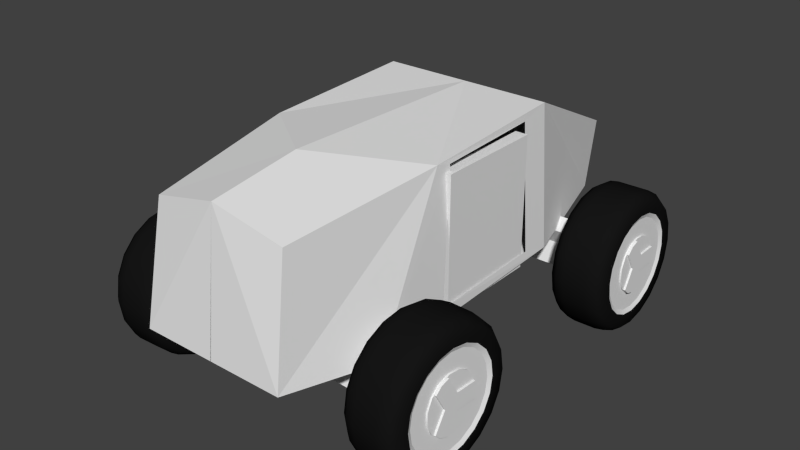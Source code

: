 # Source: 44.blend  (saved by Blender 2.73.0; exported with 4.5.12 LTS)
import bpy
from mathutils import Matrix  # noqa: F401  (used for matrix-valued properties, if any)

bpy.ops.wm.read_factory_settings(use_empty=True)
scene = bpy.context.scene
scene.name = 'Scene'

# ---- collections
col_collection_1 = bpy.data.collections.new('Collection 1'); scene.collection.children.link(col_collection_1)

# ---- images (referenced by path relative to the original .blend; pixels are not part of the script)
import os
ASSET_DIR = os.environ.get("B2B_ASSET_DIR", "")  # directory of the original .blend (textures are referenced by path, not embedded)
HERE = os.path.dirname(os.path.abspath(__file__))  # packed textures are extracted next to this script under _unpacked/

def load_image(name, relpath, width, height, colorspace="sRGB"):
    """Load a texture the original file referenced (path relative to the .blend, or extracted next to this script)."""
    p = next((c for c in (os.path.join(HERE, relpath), os.path.join(ASSET_DIR, relpath)) if relpath and os.path.exists(c)), "")
    if p:
        img = bpy.data.images.load(p, check_existing=True)
        img.name = name
    else:  # same state as the original file: an image datablock whose file is absent (Cycles renders it pink)
        img = bpy.data.images.new(name, width, height)
        img.source = "FILE"
        img.filepath = "//" + (relpath or name)
    img.colorspace_settings.name = colorspace
    return img
img_wheel_normal_001 = load_image('wheel_normal.001', 'wheel_normal.png', 1024, 1024, 'sRGB')
img_rubber_jpg_001 = load_image('rubber.jpg.001', 'rubber.jpg', 1024, 1024, 'sRGB')
img_wheel_normal_004 = load_image('wheel_normal.004', 'wheel_normal.png', 1024, 1024, 'sRGB')
img_rubber_jpg_004 = load_image('rubber.jpg.004', 'rubber.jpg', 1024, 1024, 'sRGB')

# ---- materials (node trees are filled in below, after node groups)
mat_pneu_001 = bpy.data.materials.new('pneu.001')
mat_pneu_001.alpha_threshold = 0.0
mat_pneu_001.use_transparent_shadow = False
mat_pneu_001.diffuse_color = (0.008076, 0.008076, 0.008076, 1.0)
mat_pneu_001.roughness = 0.5
mat_pneu_001.specular_intensity = 0.01
mat_jante_001 = bpy.data.materials.new('jante.001')
mat_jante_001.alpha_threshold = 0.0
mat_jante_001.use_transparent_shadow = False
mat_jante_001.roughness = 0.5
mat_pneu_002 = bpy.data.materials.new('pneu.002')
mat_pneu_002.alpha_threshold = 0.0
mat_pneu_002.use_transparent_shadow = False
mat_pneu_002.diffuse_color = (0.008076, 0.008076, 0.008076, 1.0)
mat_pneu_002.roughness = 0.5
mat_pneu_002.specular_intensity = 0.01
mat_jante_002 = bpy.data.materials.new('jante.002')
mat_jante_002.alpha_threshold = 0.0
mat_jante_002.use_transparent_shadow = False
mat_jante_002.roughness = 0.5

# ---- material node trees

# ---- world
world_world = bpy.data.worlds.new('World'); scene.world = world_world
world_world.color = (0.05088, 0.05088, 0.05088)
world_world.use_sun_shadow = False
world_world.sun_shadow_jitter_overblur = 0.0
world_world.cycles.sampling_method = 'MANUAL'
world_world.cycles.sample_map_resolution = 256

# ---- meshes
me_cube_001 = bpy.data.meshes.new('Cube.001')
me_cube_001.from_pydata([(-1.307, -1.0, -1.0), (-0.713, 1.0, -1.0), (0.05875, 1.0, -1.0), (0.05875, -1.0, -1.0), (-1.177, -1.0, 1.0), (-0.8148, 1.0, 0.05439), (0.05875, 1.0, 0.05439), (0.05263, -1.0, 1.0), (-1.323, -4.3, -1.108), (0.05875, -3.926, -1.0), (-1.193, -3.175, 0.8924), (0.0521, -4.138, 1.064), (-1.0, -5.602, -1.0), (0.05875, -5.602, -1.0), (-0.9112, -5.332, 0.6486), (0.05177, -5.4, 0.8908), (-1.3, -1.433, -0.8882), (-1.185, -1.433, 0.8786), (-1.314, -3.182, -0.93), (-1.2, -2.952, 0.8356), (-1.279, -3.035, -1.089), (-1.279, -1.503, -1.089), (-1.103, -1.503, -1.089), (-1.103, -3.035, -1.089), (-1.279, -3.035, 0.7545), (-1.279, -1.503, 0.7545), (-1.103, -1.503, 0.7545), (-1.103, -3.035, 0.7545)], [], [(4, 5, 1, 0), (5, 6, 2, 1), (26, 27, 23, 22), (0, 3, 9, 8), (0, 1, 2, 3), (7, 6, 5, 4), (8, 9, 13, 12), (7, 4, 10, 11), (25, 26, 22, 21), (15, 14, 12, 13), (11, 10, 14, 15), (24, 25, 21, 20), (10, 8, 12, 14), (16, 17, 4, 0), (19, 18, 8, 10), (18, 16, 0, 8), (17, 19, 10, 4), (27, 24, 20, 23), (20, 21, 22, 23), (27, 26, 25, 24)])
me_cube_001.use_remesh_preserve_volume = False
me_cube_001.use_remesh_preserve_attributes = False
me_cube_001.use_mirror_vertex_groups = False
me_cube_001.update()
me_cylinder_001 = bpy.data.meshes.new('Cylinder.001')
me_cylinder_001.from_pydata([(0.5824, 0.3744, 0.1197), (0.5263, 0.3744, 0.1197), (0.5824, 0.3744, -0.1197), (0.5263, 0.3744, -0.1197), (0.5824, -0.0835, -0.3841), (0.5263, -0.0835, -0.3841), (0.5824, -0.2909, -0.2643), (0.5263, -0.2909, -0.2643), (0.5534, 0.6812, -0.2213), (0.5534, 0.7162, 1.65e-07), (0.5534, 0.5794, -0.421), (0.5534, 0.421, -0.5794), (0.5534, 0.2213, -0.6812), (0.5534, -3.71e-08, -0.7162), (0.5534, -0.2213, -0.6812), (0.5534, -0.421, -0.5794), (0.5534, -0.5794, -0.421), (0.5534, -0.6812, -0.2213), (0.5534, -0.7162, 2.152e-07), (0.5534, -0.6812, 0.2213), (0.5534, -0.5794, 0.421), (0.5534, -0.421, 0.5794), (0.5534, -0.2213, 0.6812), (0.5534, 6.63e-07, 0.7162), (0.5534, 0.2213, 0.6812), (0.5534, 0.421, 0.5794), (0.5534, 0.5794, 0.421), (0.5534, 0.6812, 0.2213), (0.5534, 0.9031, 6.284e-08), (0.5534, 0.8589, -0.2791), (0.5534, 0.7306, -0.5308), (0.5534, 0.5308, -0.7306), (0.5534, 0.2791, -0.8589), (0.5534, -3.753e-08, -0.9031), (0.5534, -0.2791, -0.8589), (0.5534, -0.5308, -0.7306), (0.5534, -0.7306, -0.5308), (0.5534, -0.8589, -0.2791), (0.5534, -0.9031, 2.945e-07), (0.5534, -0.8589, 0.2791), (0.5534, -0.7306, 0.5308), (0.5534, -0.5308, 0.7306), (0.5534, -0.2791, 0.8589), (0.5534, 8.662e-07, 0.9031), (0.5534, 0.2791, 0.8589), (0.5534, 0.5308, 0.7306), (0.5534, 0.7306, 0.5308), (0.5534, 0.8589, 0.2791), (0.4041, 0.9795, 3.627e-08), (0.2278, 1.0, 3.951e-09), (0.2278, 0.9511, -0.309), (0.4041, 0.9316, -0.3027), (0.2278, 0.809, -0.5878), (0.4041, 0.7924, -0.5757), (0.2278, 0.5878, -0.809), (0.4041, 0.5757, -0.7924), (0.2278, 0.309, -0.9511), (0.4041, 0.3027, -0.9316), (0.2278, -3.775e-08, -1.0), (0.4041, -4.645e-08, -0.9795), (0.2278, -0.309, -0.9511), (0.4041, -0.3027, -0.9316), (0.2278, -0.5878, -0.809), (0.4041, -0.5757, -0.7924), (0.2278, -0.809, -0.5878), (0.4041, -0.7924, -0.5757), (0.2278, -0.9511, -0.309), (0.4041, -0.9316, -0.3027), (0.2278, -1.0, 3.298e-07), (0.4041, -0.9795, 3.25e-07), (0.2278, -0.9511, 0.309), (0.4041, -0.9316, 0.3027), (0.2278, -0.809, 0.5878), (0.4041, -0.7924, 0.5757), (0.2278, -0.5878, 0.809), (0.4041, -0.5757, 0.7924), (0.2278, -0.309, 0.9511), (0.4041, -0.3027, 0.9316), (0.2278, 9.716e-07, 1.0), (0.4041, 9.384e-07, 0.9795), (0.2278, 0.309, 0.9511), (0.4041, 0.3027, 0.9316), (0.2278, 0.5878, 0.809), (0.4041, 0.5757, 0.7924), (0.2278, 0.809, 0.5878), (0.4041, 0.7924, 0.5757), (0.2278, 0.9511, 0.309), (0.4041, 0.9316, 0.3027), (0.5124, 0.1205, -0.03915), (0.5124, 0.1267, 1.698e-08), (0.5124, 0.1025, -0.07447), (0.5124, 0.07447, -0.1025), (0.5124, 0.03915, -0.1205), (0.5124, 1.393e-07, -0.1267), (0.5124, -0.03915, -0.1205), (0.5124, -0.07447, -0.1025), (0.5124, -0.1025, -0.07447), (0.5124, -0.1205, -0.03915), (0.5124, -0.1267, 2.587e-08), (0.5124, -0.1205, 0.03915), (0.5124, -0.1025, 0.07447), (0.5124, -0.07447, 0.1025), (0.5124, -0.03915, 0.1205), (0.5124, 2.631e-07, 0.1267), (0.5124, 0.03915, 0.1205), (0.5124, 0.07447, 0.1025), (0.5124, 0.1025, 0.07447), (0.5124, 0.1205, 0.03915), (0.5534, 0.6812, -0.2213), (0.5534, 0.7162, 1.65e-07), (0.5534, 0.5794, -0.421), (0.5534, 0.421, -0.5794), (0.5534, 0.2213, -0.6812), (0.5534, -3.71e-08, -0.7162), (0.5534, -0.2213, -0.6812), (0.5534, -0.421, -0.5794), (0.5534, -0.5794, -0.421), (0.5534, -0.6812, -0.2213), (0.5534, -0.7162, 2.152e-07), (0.5534, -0.6812, 0.2213), (0.5534, -0.5794, 0.421), (0.5534, -0.421, 0.5794), (0.5534, -0.2213, 0.6812), (0.5534, 6.63e-07, 0.7162), (0.5534, 0.2213, 0.6812), (0.5534, 0.421, 0.5794), (0.5534, 0.5794, 0.421), (0.5534, 0.6812, 0.2213), (2.892, 0.3744, 0.1197), (0.5263, 0.3744, 0.1197), (2.892, 0.3744, -0.1197), (0.5263, 0.3744, -0.1197), (2.892, -0.0835, -0.3841), (0.5263, -0.0835, -0.3841), (2.892, -0.2909, -0.2643), (0.5263, -0.2909, -0.2643), (2.892, -0.1382, 2.981e-08), (0.5263, -0.1382, 8.935e-09), (2.892, 0.06912, 0.1197), (0.5263, 0.06912, 0.1197), (2.892, -0.2909, 0.2643), (0.5263, -0.2909, 0.2643), (2.892, -0.0835, 0.3841), (0.5263, -0.0835, 0.3841), (2.892, 0.06912, -0.1197), (0.5263, 0.06912, -0.1197), (0.5824, -0.2909, 0.2643), (0.5263, -0.2909, 0.2643), (0.5824, -0.0835, 0.3841), (0.5263, -0.0835, 0.3841), (-0.5824, 0.3744, 0.1197), (-0.5263, 0.3744, 0.1197), (-0.5824, 0.3744, -0.1197), (-0.5263, 0.3744, -0.1197), (-0.5824, 0.402, -5.305e-08), (-0.5263, 0.402, -6.429e-08), (-0.5824, -0.0835, -0.3841), (-0.5263, -0.0835, -0.3841), (-0.5824, -0.2909, -0.2643), (-0.5263, -0.2909, -0.2643), (-0.5824, -0.201, -0.3481), (-0.5263, -0.201, -0.3481), (-0.5263, -0.1382, 8.935e-09), (-0.5263, 0.06912, 0.1197), (-0.5263, -0.2909, 0.2643), (-0.5263, -0.0835, 0.3841), (-0.5263, -0.201, 0.3481), (0.0, 1.0, -1.281e-08), (0.0, 0.9511, -0.309), (0.0, 0.809, -0.5878), (0.0, 0.5878, -0.809), (0.0, 0.309, -0.9511), (0.0, -3.775e-08, -1.0), (0.0, -0.309, -0.9511), (0.0, -0.5878, -0.809), (0.0, -0.809, -0.5878), (0.0, -0.9511, -0.309), (0.0, -1.0, 3.13e-07), (0.0, -0.9511, 0.309), (0.0, -0.809, 0.5878), (0.0, -0.5878, 0.809), (0.0, -0.309, 0.9511), (0.0, 9.716e-07, 1.0), (0.0, 0.309, 0.9511), (0.0, 0.5878, 0.809), (0.0, 0.809, 0.5878), (0.0, 0.9511, 0.309), (-0.5534, 0.6812, -0.2213), (-0.5534, 0.7162, 1.65e-07), (-0.5534, 0.5794, -0.421), (-0.5534, 0.421, -0.5794), (-0.5534, 0.2213, -0.6812), (-0.5534, -3.71e-08, -0.7162), (-0.5534, -0.2213, -0.6812), (-0.5534, -0.421, -0.5794), (-0.5534, -0.5794, -0.421), (-0.5534, -0.6812, -0.2213), (-0.5534, -0.7162, 2.152e-07), (-0.5534, -0.6812, 0.2213), (-0.5534, -0.5794, 0.421), (-0.5534, -0.421, 0.5794), (-0.5534, -0.2213, 0.6812), (-0.5534, 6.63e-07, 0.7162), (-0.5534, 0.2213, 0.6812), (-0.5534, 0.421, 0.5794), (-0.5534, 0.5794, 0.421), (-0.5534, 0.6812, 0.2213), (-0.4947, 0.3699, -0.1647), (-0.4947, 0.2709, -0.3009), (-0.4947, 0.1251, -0.3851), (-0.4947, -0.04232, -0.4027), (-0.4947, -0.2024, -0.3506), (-0.4947, -0.3276, -0.238), (-0.4947, -0.396, -0.08418), (-0.4947, -0.396, 0.08418), (-0.4947, -0.3276, 0.238), (-0.4947, -0.2024, 0.3506), (-0.4947, -0.04232, 0.4027), (-0.4947, 0.1251, 0.3851), (-0.4947, 0.2709, 0.3009), (-0.4947, 0.3699, 0.1647), (-0.4947, 0.4049, -3.985e-08), (-0.5442, 0.3699, -0.1647), (-0.5442, 0.2709, -0.3009), (-0.5442, 0.1251, -0.3851), (-0.5442, -0.04232, -0.4027), (-0.5442, -0.2024, -0.3506), (-0.5442, -0.3276, -0.238), (-0.5442, -0.396, -0.08418), (-0.5442, -0.396, 0.08418), (-0.5442, -0.3276, 0.238), (-0.5442, -0.2024, 0.3506), (-0.5442, -0.04232, 0.4027), (-0.5442, 0.1251, 0.3851), (-0.5442, 0.2709, 0.3009), (-0.5442, 0.3699, 0.1647), (-0.5442, 0.4049, -3.985e-08), (-0.5534, 0.9031, 6.284e-08), (-0.5534, 0.8589, -0.2791), (-0.5534, 0.7306, -0.5308), (-0.5534, 0.5308, -0.7306), (-0.5534, 0.2791, -0.8589), (-0.5534, -3.753e-08, -0.9031), (-0.5534, -0.2791, -0.8589), (-0.5534, -0.5308, -0.7306), (-0.5534, -0.7306, -0.5308), (-0.5534, -0.8589, -0.2791), (-0.5534, -0.9031, 2.945e-07), (-0.5534, -0.8589, 0.2791), (-0.5534, -0.7306, 0.5308), (-0.5534, -0.5308, 0.7306), (-0.5534, -0.2791, 0.8589), (-0.5534, 8.662e-07, 0.9031), (-0.5534, 0.2791, 0.8589), (-0.5534, 0.5308, 0.7306), (-0.5534, 0.7306, 0.5308), (-0.5534, 0.8589, 0.2791), (-0.4041, 0.9795, 3.627e-08), (-0.2278, 1.0, 3.951e-09), (-0.2278, 0.9511, -0.309), (-0.4041, 0.9316, -0.3027), (-0.2278, 0.809, -0.5878), (-0.4041, 0.7924, -0.5757), (-0.2278, 0.5878, -0.809), (-0.4041, 0.5757, -0.7924), (-0.2278, 0.309, -0.9511), (-0.4041, 0.3027, -0.9316), (-0.2278, -3.775e-08, -1.0), (-0.4041, -4.645e-08, -0.9795), (-0.2278, -0.309, -0.9511), (-0.4041, -0.3027, -0.9316), (-0.2278, -0.5878, -0.809), (-0.4041, -0.5757, -0.7924), (-0.2278, -0.809, -0.5878), (-0.4041, -0.7924, -0.5757), (-0.2278, -0.9511, -0.309), (-0.4041, -0.9316, -0.3027), (-0.2278, -1.0, 3.298e-07), (-0.4041, -0.9795, 3.25e-07), (-0.2278, -0.9511, 0.309), (-0.4041, -0.9316, 0.3027), (-0.2278, -0.809, 0.5878), (-0.4041, -0.7924, 0.5757), (-0.2278, -0.5878, 0.809), (-0.4041, -0.5757, 0.7924), (-0.2278, -0.309, 0.9511), (-0.4041, -0.3027, 0.9316), (-0.2278, 9.716e-07, 1.0), (-0.4041, 9.384e-07, 0.9795), (-0.2278, 0.309, 0.9511), (-0.4041, 0.3027, 0.9316), (-0.2278, 0.5878, 0.809), (-0.4041, 0.5757, 0.7924), (-0.2278, 0.809, 0.5878), (-0.4041, 0.7924, 0.5757), (-0.2278, 0.9511, 0.309), (-0.4041, 0.9316, 0.3027), (-0.5124, 0.6231, -0.2025), (-0.5124, 0.6552, 1.537e-07), (-0.5124, 0.5301, -0.3851), (-0.5124, 0.3851, -0.5301), (-0.5124, 0.2025, -0.6231), (-0.5124, -1.845e-08, -0.6552), (-0.5124, -0.2025, -0.6231), (-0.5124, -0.3851, -0.5301), (-0.5124, -0.5301, -0.3851), (-0.5124, -0.6231, -0.2025), (-0.5124, -0.6552, 1.996e-07), (-0.5124, -0.6231, 0.2025), (-0.5124, -0.5301, 0.3851), (-0.5124, -0.3851, 0.5301), (-0.5124, -0.2025, 0.6231), (-0.5124, 6.22e-07, 0.6552), (-0.5124, 0.2025, 0.6231), (-0.5124, 0.3851, 0.5301), (-0.5124, 0.5301, 0.3851), (-0.5124, 0.6231, 0.2025), (-0.5442, 0.3699, -0.1647), (-0.5442, 0.2709, -0.3009), (-0.5442, 0.1251, -0.3851), (-0.5442, -0.04232, -0.4027), (-0.5442, -0.2024, -0.3506), (-0.5442, -0.3276, -0.238), (-0.5442, -0.396, -0.08418), (-0.5442, -0.396, 0.08418), (-0.5442, -0.3276, 0.238), (-0.5442, -0.2024, 0.3506), (-0.5442, -0.04232, 0.4027), (-0.5442, 0.1251, 0.3851), (-0.5442, 0.2709, 0.3009), (-0.5442, 0.3699, 0.1647), (-0.5442, 0.4049, -3.985e-08), (-0.5534, 0.6812, -0.2213), (-0.5534, 0.7162, 1.65e-07), (-0.5534, 0.5794, -0.421), (-0.5534, 0.421, -0.5794), (-0.5534, 0.2213, -0.6812), (-0.5534, -3.71e-08, -0.7162), (-0.5534, -0.2213, -0.6812), (-0.5534, -0.421, -0.5794), (-0.5534, -0.5794, -0.421), (-0.5534, -0.6812, -0.2213), (-0.5534, -0.7162, 2.152e-07), (-0.5534, -0.6812, 0.2213), (-0.5534, -0.5794, 0.421), (-0.5534, -0.421, 0.5794), (-0.5534, -0.2213, 0.6812), (-0.5534, 6.63e-07, 0.7162), (-0.5534, 0.2213, 0.6812), (-0.5534, 0.421, 0.5794), (-0.5534, 0.5794, 0.421), (-0.5534, 0.6812, 0.2213), (-0.5124, 0.6231, 0.2025), (-0.5124, 0.5301, 0.3851), (-0.5124, 0.3851, 0.5301), (-0.5124, 0.2025, 0.6231), (-0.5124, 6.22e-07, 0.6552), (-0.5124, -0.2025, 0.6231), (-0.5124, -0.3851, 0.5301), (-0.5124, -0.5301, 0.3851), (-0.5124, -0.6231, 0.2025), (-0.5124, -0.6552, 1.996e-07), (-0.5124, -0.6231, -0.2025), (-0.5124, -0.5301, -0.3851), (-0.5124, -0.3851, -0.5301), (-0.5124, -0.2025, -0.6231), (-0.5124, -1.845e-08, -0.6552), (-0.5124, 0.2025, -0.6231), (-0.5124, 0.3851, -0.5301), (-0.5124, 0.5301, -0.3851), (-0.5124, 0.6552, 1.537e-07), (-0.5124, 0.6231, -0.2025), (-0.5824, 0.3744, 0.1197), (-0.5263, 0.3744, 0.1197), (-0.5824, 0.3744, -0.1197), (-0.5263, 0.3744, -0.1197), (-0.5824, 0.402, -5.305e-08), (-0.5824, -0.0835, -0.3841), (-0.5263, -0.0835, -0.3841), (-0.5824, -0.2909, -0.2643), (-0.5263, -0.2909, -0.2643), (-0.5824, -0.201, -0.3481), (-0.5824, -0.1382, 2.981e-08), (-0.5263, -0.1382, 8.935e-09), (-0.5824, 0.06912, 0.1197), (-0.5263, 0.06912, 0.1197), (-0.5824, -0.2909, 0.2643), (-0.5263, -0.2909, 0.2643), (-0.5824, -0.0835, 0.3841), (-0.5263, -0.0835, 0.3841), (-0.5824, -0.201, 0.3481), (-0.5824, 0.06912, -0.1197), (-0.5263, 0.06912, -0.1197), (-0.5824, -0.2909, 0.2643), (-0.5263, -0.2909, 0.2643), (-0.5824, -0.0835, 0.3841), (-0.5263, -0.0835, 0.3841), (-0.5824, -0.201, 0.3481), (-0.5263, -0.201, 0.3481)], [(3, 1), (0, 1), (3, 2), (7, 5), (4, 5), (7, 6), (149, 147), (146, 147), (149, 148)], [(141, 140, 142, 143), (128, 130, 131, 129), (53, 51, 29, 30), (8, 10, 30, 29), (10, 11, 31, 30), (11, 12, 32, 31), (12, 13, 33, 32), (13, 14, 34, 33), (14, 15, 35, 34), (15, 16, 36, 35), (16, 17, 37, 36), (17, 18, 38, 37), (18, 19, 39, 38), (19, 20, 40, 39), (20, 21, 41, 40), (21, 22, 42, 41), (22, 23, 43, 42), (23, 24, 44, 43), (24, 25, 45, 44), (25, 26, 46, 45), (27, 9, 28, 47), (26, 27, 47, 46), (55, 53, 30, 31), (57, 55, 31, 32), (59, 57, 32, 33), (61, 59, 33, 34), (63, 61, 34, 35), (65, 63, 35, 36), (67, 65, 36, 37), (69, 67, 37, 38), (71, 69, 38, 39), (73, 71, 39, 40), (75, 73, 40, 41), (77, 75, 41, 42), (79, 77, 42, 43), (81, 79, 43, 44), (83, 81, 44, 45), (85, 83, 45, 46), (87, 85, 46, 47), (9, 8, 29, 28), (48, 87, 47, 28), (168, 50, 52, 169), (169, 52, 54, 170), (170, 54, 56, 171), (171, 56, 58, 172), (172, 58, 60, 173), (173, 60, 62, 174), (174, 62, 64, 175), (175, 64, 66, 176), (176, 66, 68, 177), (177, 68, 70, 178), (178, 70, 72, 179), (179, 72, 74, 180), (180, 74, 76, 181), (181, 76, 78, 182), (182, 78, 80, 183), (183, 80, 82, 184), (184, 82, 84, 185), (185, 84, 86, 186), (186, 86, 49, 167), (51, 48, 28, 29), (50, 49, 48, 51), (52, 50, 51, 53), (54, 52, 53, 55), (56, 54, 55, 57), (58, 56, 57, 59), (60, 58, 59, 61), (62, 60, 61, 63), (64, 62, 63, 65), (66, 64, 65, 67), (68, 66, 67, 69), (70, 68, 69, 71), (72, 70, 71, 73), (74, 72, 73, 75), (76, 74, 75, 77), (78, 76, 77, 79), (80, 78, 79, 81), (82, 80, 81, 83), (84, 82, 83, 85), (86, 84, 85, 87), (49, 86, 87, 48), (167, 49, 50, 168), (139, 143, 142, 138), (136, 140, 141, 137), (128, 138, 144, 130), (145, 131, 130, 144), (138, 128, 129, 139), (140, 136, 138, 142), (137, 135, 134, 136), (144, 132, 133, 145), (132, 144, 136, 134), (133, 132, 134, 135), (112, 111, 91, 92), (123, 122, 102, 103), (110, 108, 88, 90), (121, 120, 100, 101), (119, 118, 98, 99), (109, 127, 107, 89), (117, 116, 96, 97), (126, 125, 105, 106), (115, 114, 94, 95), (113, 112, 92, 93), (124, 123, 103, 104), (111, 110, 90, 91), (122, 121, 101, 102), (108, 109, 89, 88), (120, 119, 99, 100), (118, 117, 97, 98), (127, 126, 106, 107), (116, 115, 95, 96), (125, 124, 104, 105), (114, 113, 93, 94), (151, 155, 154, 150), (154, 155, 153, 152), (157, 161, 160, 156), (160, 161, 159, 158), (262, 239, 238, 260), (187, 238, 239, 189), (189, 239, 240, 190), (190, 240, 241, 191), (191, 241, 242, 192), (192, 242, 243, 193), (193, 243, 244, 194), (194, 244, 245, 195), (195, 245, 246, 196), (196, 246, 247, 197), (197, 247, 248, 198), (198, 248, 249, 199), (199, 249, 250, 200), (200, 250, 251, 201), (201, 251, 252, 202), (202, 252, 253, 203), (203, 253, 254, 204), (204, 254, 255, 205), (206, 256, 237, 188), (205, 255, 256, 206), (264, 240, 239, 262), (266, 241, 240, 264), (268, 242, 241, 266), (270, 243, 242, 268), (272, 244, 243, 270), (274, 245, 244, 272), (276, 246, 245, 274), (278, 247, 246, 276), (280, 248, 247, 278), (282, 249, 248, 280), (284, 250, 249, 282), (286, 251, 250, 284), (288, 252, 251, 286), (290, 253, 252, 288), (292, 254, 253, 290), (294, 255, 254, 292), (296, 256, 255, 294), (188, 237, 238, 187), (331, 317, 318, 319, 320, 321, 322, 323, 324, 325, 326, 327, 328, 329, 330), (221, 236, 235, 220), (220, 235, 234, 219), (219, 234, 233, 218), (218, 233, 232, 217), (217, 232, 231, 216), (216, 231, 230, 215), (215, 230, 229, 214), (214, 229, 228, 213), (213, 228, 227, 212), (212, 227, 226, 211), (211, 226, 225, 210), (210, 225, 224, 209), (209, 224, 223, 208), (208, 223, 222, 207), (207, 222, 236, 221), (162, 164, 166, 165, 163), (257, 237, 256, 296), (168, 169, 261, 259), (169, 170, 263, 261), (170, 171, 265, 263), (171, 172, 267, 265), (172, 173, 269, 267), (173, 174, 271, 269), (174, 175, 273, 271), (175, 176, 275, 273), (176, 177, 277, 275), (177, 178, 279, 277), (178, 179, 281, 279), (179, 180, 283, 281), (180, 181, 285, 283), (181, 182, 287, 285), (182, 183, 289, 287), (183, 184, 291, 289), (184, 185, 293, 291), (185, 186, 295, 293), (186, 167, 258, 295), (260, 238, 237, 257), (259, 260, 257, 258), (261, 262, 260, 259), (263, 264, 262, 261), (265, 266, 264, 263), (267, 268, 266, 265), (269, 270, 268, 267), (271, 272, 270, 269), (273, 274, 272, 271), (275, 276, 274, 273), (277, 278, 276, 275), (279, 280, 278, 277), (281, 282, 280, 279), (283, 284, 282, 281), (285, 286, 284, 283), (287, 288, 286, 285), (289, 290, 288, 287), (291, 292, 290, 289), (293, 294, 292, 291), (295, 296, 294, 293), (258, 257, 296, 295), (167, 168, 259, 258), (371, 369, 368, 367, 366, 365, 364, 363, 362, 361, 360, 359, 358, 357, 356, 355, 354, 353, 352, 370), (385, 384, 388, 389), (382, 383, 387, 386), (384, 382, 386, 390, 388), (392, 391, 374, 375), (384, 385, 373, 372), (391, 384, 372, 376, 374), (383, 382, 379, 380), (391, 392, 378, 377), (382, 391, 377, 381, 379), (382, 384, 391), (394, 398, 397, 393), (397, 398, 396, 395), (336, 301, 300, 335), (347, 312, 311, 346), (334, 299, 297, 332), (345, 310, 309, 344), (343, 308, 307, 342), (333, 298, 316, 351), (341, 306, 305, 340), (350, 315, 314, 349), (339, 304, 303, 338), (337, 302, 301, 336), (348, 313, 312, 347), (335, 300, 299, 334), (346, 311, 310, 345), (332, 297, 298, 333), (344, 309, 308, 343), (342, 307, 306, 341), (351, 316, 315, 350), (340, 305, 304, 339), (349, 314, 313, 348), (338, 303, 302, 337)])
me_cylinder_001.polygons.foreach_set('use_smooth', [0, 0, 1, 1, 1, 1, 1, 1, 1, 1, 1, 1, 1, 1, 1, 1, 1, 1, 1, 1, 1, 1, 1, 1, 1, 1, 1, 1, 1, 1, 1, 1, 1, 1, 1, 1, 1, 1, 1, 1, 1, 1, 1, 1, 1, 1, 1, 1, 1, 1, 1, 1, 1, 1, 1, 1, 1, 1, 1, 1, 1, 1, 1, 1, 1, 1, 1, 1, 1, 1, 1, 1, 1, 1, 1, 1, 1, 1, 1, 1, 1, 1, 0, 0, 0, 0, 0, 0, 0, 0, 0, 0, 1, 1, 1, 1, 1, 1, 1, 1, 1, 1, 1, 1, 1, 1, 1, 1, 1, 1, 1, 1, 1, 1, 1, 1, 1, 1, 1, 1, 1, 1, 1, 1, 1, 1, 1, 1, 1, 1, 1, 1, 1, 1, 1, 1, 1, 1, 1, 1, 1, 1, 1, 1, 1, 1, 1, 1, 1, 1, 1, 1, 1, 1, 0, 1, 1, 1, 1, 1, 1, 1, 1, 1, 1, 1, 1, 1, 1, 1, 1, 1, 1, 1, 1, 1, 1, 1, 1, 1, 1, 1, 1, 1, 1, 1, 1, 1, 1, 1, 1, 1, 1, 1, 1, 1, 1, 1, 1, 1, 1, 1, 1, 1, 1, 1, 1, 1, 1, 1, 1, 1, 1, 0, 0, 0, 0, 0, 0, 0, 0, 0, 0, 0, 1, 1, 1, 1, 1, 1, 1, 1, 1, 1, 1, 1, 1, 1, 1, 1, 1, 1, 1, 1, 1, 1])
me_cylinder_001.polygons.foreach_set('material_index', [1, 1, 0, 0, 0, 0, 0, 0, 0, 0, 0, 0, 0, 0, 0, 0, 0, 0, 0, 0, 0, 0, 0, 0, 0, 0, 0, 0, 0, 0, 0, 0, 0, 0, 0, 0, 0, 0, 0, 0, 0, 0, 0, 0, 0, 0, 0, 0, 0, 0, 0, 0, 0, 0, 0, 0, 0, 0, 0, 0, 0, 0, 0, 0, 0, 0, 0, 0, 0, 0, 0, 0, 0, 0, 0, 0, 0, 0, 0, 0, 0, 0, 1, 1, 1, 1, 1, 1, 1, 1, 1, 1, 1, 1, 1, 1, 1, 1, 1, 1, 1, 1, 1, 1, 1, 1, 1, 1, 1, 1, 1, 1, 1, 1, 1, 1, 0, 0, 0, 0, 0, 0, 0, 0, 0, 0, 0, 0, 0, 0, 0, 0, 0, 0, 0, 0, 0, 0, 0, 0, 0, 0, 0, 0, 0, 0, 0, 0, 0, 0, 0, 0, 0, 0, 1, 1, 1, 1, 1, 1, 1, 1, 1, 1, 1, 1, 1, 1, 1, 1, 0, 0, 0, 0, 0, 0, 0, 0, 0, 0, 0, 0, 0, 0, 0, 0, 0, 0, 0, 0, 0, 0, 0, 0, 0, 0, 0, 0, 0, 0, 0, 0, 0, 0, 0, 0, 0, 0, 0, 0, 0, 0, 0, 1, 1, 1, 1, 1, 1, 1, 1, 1, 1, 1, 1, 1, 1, 1, 1, 1, 1, 1, 1, 1, 1, 1, 1, 1, 1, 1, 1, 1, 1, 1, 1, 1])
_uv = me_cylinder_001.uv_layers.new(name='UVMap')
_uv.uv.foreach_set('vector', [0.9648, 0.0332, 0.0, 0.0, 0.875, 0.0332, 0.0, 0.0, 0.0, 0.0, 0.875, 0.0332, 0.0, 0.0, 0.9648, 0.0332, 0.8906, 0.5625, 0.8516, 0.6807, 0.8115, 0.6611, 0.8457, 0.5566, 0.7471, 0.6279, 0.7734, 0.5449, 0.8457, 0.5566, 0.8115, 0.6611, 0.7734, 0.5449, 0.7744, 0.458, 0.8457, 0.4463, 0.8457, 0.5566, 0.7744, 0.458, 0.7471, 0.375, 0.8125, 0.3418, 0.8457, 0.4463, 0.7471, 0.375, 0.6963, 0.3037, 0.748, 0.2529, 0.8125, 0.3418, 0.6963, 0.3037, 0.626, 0.2529, 0.6592, 0.1875, 0.748, 0.2529, 0.626, 0.2529, 0.543, 0.2256, 0.5547, 0.1533, 0.6592, 0.1875, 0.543, 0.2256, 0.4561, 0.2256, 0.4443, 0.1533, 0.5547, 0.1533, 0.4561, 0.2256, 0.373, 0.252, 0.3398, 0.1875, 0.4443, 0.1533, 0.373, 0.252, 0.3018, 0.3027, 0.251, 0.252, 0.3398, 0.1875, 0.3018, 0.3027, 0.251, 0.373, 0.1855, 0.3408, 0.251, 0.252, 0.251, 0.373, 0.2236, 0.4561, 0.1514, 0.4453, 0.1855, 0.3408, 0.2236, 0.4561, 0.2236, 0.5439, 0.1514, 0.5547, 0.1514, 0.4453, 0.2236, 0.5439, 0.25, 0.626, 0.1855, 0.6592, 0.1514, 0.5547, 0.25, 0.626, 0.3008, 0.6973, 0.25, 0.749, 0.1855, 0.6592, 0.3008, 0.6973, 0.3711, 0.749, 0.3389, 0.8135, 0.25, 0.749, 0.3711, 0.749, 0.4541, 0.7754, 0.4434, 0.8477, 0.3389, 0.8135, 0.4541, 0.7754, 0.542, 0.7764, 0.5527, 0.8477, 0.4434, 0.8477, 0.625, 0.749, 0.6953, 0.6982, 0.7471, 0.75, 0.6572, 0.8145, 0.542, 0.7764, 0.625, 0.749, 0.6572, 0.8145, 0.5527, 0.8477, 0.8906, 0.4385, 0.8906, 0.5625, 0.8457, 0.5566, 0.8457, 0.4463, 0.8516, 0.3213, 0.8906, 0.4385, 0.8457, 0.4463, 0.8125, 0.3418, 0.7793, 0.2207, 0.8516, 0.3213, 0.8125, 0.3418, 0.748, 0.2529, 0.6787, 0.1475, 0.7793, 0.2207, 0.748, 0.2529, 0.6592, 0.1875, 0.5605, 0.1094, 0.6787, 0.1475, 0.6592, 0.1875, 0.5547, 0.1533, 0.4365, 0.1094, 0.5605, 0.1094, 0.5547, 0.1533, 0.4443, 0.1533, 0.3193, 0.1475, 0.4365, 0.1094, 0.4443, 0.1533, 0.3398, 0.1875, 0.2188, 0.2197, 0.3193, 0.1475, 0.3398, 0.1875, 0.251, 0.252, 0.1455, 0.3203, 0.2188, 0.2197, 0.251, 0.252, 0.1855, 0.3408, 0.1074, 0.4385, 0.1455, 0.3203, 0.1855, 0.3408, 0.1514, 0.4453, 0.1074, 0.5625, 0.1074, 0.4385, 0.1514, 0.4453, 0.1514, 0.5547, 0.1455, 0.6807, 0.1074, 0.5625, 0.1514, 0.5547, 0.1855, 0.6592, 0.2178, 0.7812, 0.1455, 0.6807, 0.1855, 0.6592, 0.25, 0.749, 0.3184, 0.8535, 0.2178, 0.7812, 0.25, 0.749, 0.3389, 0.8135, 0.4365, 0.8926, 0.3184, 0.8535, 0.3389, 0.8135, 0.4434, 0.8477, 0.5605, 0.8926, 0.4365, 0.8926, 0.4434, 0.8477, 0.5527, 0.8477, 0.6787, 0.8535, 0.5605, 0.8926, 0.5527, 0.8477, 0.6572, 0.8145, 0.6953, 0.6982, 0.7471, 0.6279, 0.8115, 0.6611, 0.7471, 0.75, 0.7793, 0.7812, 0.6787, 0.8535, 0.6572, 0.8145, 0.7471, 0.75, 0.9414, 0.7266, 0.8896, 0.6992, 0.9316, 0.5693, 0.9902, 0.5781, 0.9902, 0.5781, 0.9316, 0.5693, 0.9316, 0.4316, 0.9902, 0.4229, 0.9902, 0.4229, 0.9316, 0.4316, 0.8896, 0.3018, 0.9414, 0.2744, 0.9414, 0.2744, 0.8896, 0.3018, 0.8086, 0.1904, 0.8506, 0.1494, 0.8506, 0.1494, 0.8086, 0.1904, 0.6973, 0.1094, 0.7246, 0.05762, 0.7246, 0.05762, 0.6973, 0.1094, 0.5674, 0.06738, 0.5762, 0.009766, 0.5762, 0.009766, 0.5674, 0.06738, 0.4297, 0.06738, 0.4209, 0.009766, 0.4209, 0.009766, 0.4297, 0.06738, 0.2998, 0.1094, 0.2725, 0.05762, 0.2725, 0.05762, 0.2998, 0.1094, 0.1885, 0.1904, 0.1475, 0.1494, 0.1475, 0.1494, 0.1885, 0.1904, 0.1074, 0.3018, 0.05566, 0.2744, 0.05566, 0.2744, 0.1074, 0.3018, 0.06543, 0.4316, 0.007812, 0.4229, 0.007812, 0.4229, 0.06543, 0.4316, 0.06543, 0.5693, 0.007812, 0.5781, 0.007812, 0.5781, 0.06543, 0.5693, 0.1074, 0.7002, 0.05566, 0.7266, 0.05566, 0.7266, 0.1074, 0.7002, 0.1885, 0.8105, 0.1475, 0.8525, 0.1475, 0.8525, 0.1885, 0.8105, 0.2998, 0.8916, 0.2725, 0.9434, 0.2725, 0.9434, 0.2998, 0.8916, 0.4297, 0.9336, 0.4209, 0.9922, 0.4209, 0.9922, 0.4297, 0.9336, 0.5674, 0.9336, 0.5762, 0.9922, 0.5762, 0.9922, 0.5674, 0.9336, 0.6982, 0.8916, 0.7246, 0.9434, 0.7246, 0.9434, 0.6982, 0.8916, 0.8086, 0.8105, 0.8506, 0.8525, 0.8516, 0.6807, 0.7793, 0.7812, 0.7471, 0.75, 0.8115, 0.6611, 0.8896, 0.6992, 0.8086, 0.8105, 0.7793, 0.7812, 0.8516, 0.6807, 0.9316, 0.5693, 0.8896, 0.6992, 0.8516, 0.6807, 0.8906, 0.5625, 0.9316, 0.4316, 0.9316, 0.5693, 0.8906, 0.5625, 0.8906, 0.4385, 0.8896, 0.3018, 0.9316, 0.4316, 0.8906, 0.4385, 0.8516, 0.3213, 0.8086, 0.1904, 0.8896, 0.3018, 0.8516, 0.3213, 0.7793, 0.2207, 0.6973, 0.1094, 0.8086, 0.1904, 0.7793, 0.2207, 0.6787, 0.1475, 0.5674, 0.06738, 0.6973, 0.1094, 0.6787, 0.1475, 0.5605, 0.1094, 0.4297, 0.06738, 0.5674, 0.06738, 0.5605, 0.1094, 0.4365, 0.1094, 0.2998, 0.1094, 0.4297, 0.06738, 0.4365, 0.1094, 0.3193, 0.1475, 0.1885, 0.1904, 0.2998, 0.1094, 0.3193, 0.1475, 0.2188, 0.2197, 0.1074, 0.3018, 0.1885, 0.1904, 0.2188, 0.2197, 0.1455, 0.3203, 0.06543, 0.4316, 0.1074, 0.3018, 0.1455, 0.3203, 0.1074, 0.4385, 0.06543, 0.5693, 0.06543, 0.4316, 0.1074, 0.4385, 0.1074, 0.5625, 0.1074, 0.7002, 0.06543, 0.5693, 0.1074, 0.5625, 0.1455, 0.6807, 0.1885, 0.8105, 0.1074, 0.7002, 0.1455, 0.6807, 0.2178, 0.7812, 0.2998, 0.8916, 0.1885, 0.8105, 0.2178, 0.7812, 0.3184, 0.8535, 0.4297, 0.9336, 0.2998, 0.8916, 0.3184, 0.8535, 0.4365, 0.8926, 0.5674, 0.9336, 0.4297, 0.9336, 0.4365, 0.8926, 0.5605, 0.8926, 0.6982, 0.8916, 0.5674, 0.9336, 0.5605, 0.8926, 0.6787, 0.8535, 0.8086, 0.8105, 0.6982, 0.8916, 0.6787, 0.8535, 0.7793, 0.7812, 0.8506, 0.8525, 0.8086, 0.8105, 0.8896, 0.6992, 0.9414, 0.7266, 0.875, 0.126, 0.875, 0.0332, 0.8926, 0.0332, 0.8926, 0.126, 0.9648, 0.126, 0.9648, 0.0332, 0.9824, 0.0332, 0.9824, 0.126, 0.9648, 0.126, 0.0, 0.0, 0.8926, 0.0332, 0.0, 0.0, 0.875, 0.126, 0.875, 0.0332, 0.8926, 0.0332, 0.8926, 0.126, 0.9648, 0.126, 0.9648, 0.0332, 0.9824, 0.0332, 0.9824, 0.126, 0.9648, 0.126, 0.0, 0.0, 0.8926, 0.0332, 0.0, 0.0, 0.875, 0.126, 0.875, 0.0332, 0.8926, 0.0332, 0.8926, 0.126, 0.9648, 0.126, 0.9648, 0.0332, 0.9824, 0.0332, 0.9824, 0.126, 0.9648, 0.126, 0.0, 0.0, 0.8926, 0.0332, 0.0, 0.0, 0.9648, 0.0332, 0.0, 0.0, 0.875, 0.0332, 0.0, 0.0, 0.5381, 0.251, 0.6172, 0.2744, 0.6113, 0.2881, 0.5361, 0.2666, 0.541, 0.7598, 0.457, 0.7598, 0.46, 0.7451, 0.5381, 0.7451, 0.6855, 0.3193, 0.7354, 0.3838, 0.7217, 0.3906, 0.6748, 0.3311, 0.3779, 0.7344, 0.3105, 0.6855, 0.3213, 0.6748, 0.3848, 0.7207, 0.2607, 0.6182, 0.2354, 0.54, 0.25, 0.5371, 0.2744, 0.6113, 0.7617, 0.46, 0.7617, 0.541, 0.7471, 0.5391, 0.7471, 0.4629, 0.2354, 0.458, 0.2617, 0.3799, 0.2754, 0.3867, 0.251, 0.46, 0.7363, 0.6191, 0.6875, 0.6855, 0.6768, 0.6748, 0.7227, 0.6123, 0.3105, 0.3145, 0.3779, 0.2686, 0.3848, 0.2822, 0.3213, 0.3252, 0.457, 0.2471, 0.5381, 0.251, 0.5361, 0.2666, 0.458, 0.2617, 0.6201, 0.7344, 0.541, 0.7598, 0.5381, 0.7451, 0.6133, 0.7207, 0.6172, 0.2744, 0.6855, 0.3193, 0.6748, 0.3311, 0.6113, 0.2881, 0.457, 0.7598, 0.3779, 0.7344, 0.3848, 0.7207, 0.46, 0.7451, 0.7354, 0.3838, 0.7617, 0.46, 0.7471, 0.4629, 0.7217, 0.3906, 0.3105, 0.6855, 0.2607, 0.6182, 0.2744, 0.6113, 0.3213, 0.6748, 0.2354, 0.54, 0.2354, 0.458, 0.251, 0.46, 0.25, 0.5371, 0.7617, 0.541, 0.7363, 0.6191, 0.7227, 0.6123, 0.7471, 0.5391, 0.2617, 0.3799, 0.3105, 0.3145, 0.3213, 0.3252, 0.2754, 0.3867, 0.6875, 0.6855, 0.6201, 0.7344, 0.6133, 0.7207, 0.6768, 0.6748, 0.3779, 0.2686, 0.457, 0.2471, 0.458, 0.2617, 0.3848, 0.2822, 0.1169, 0.1258, 0.08569, 0.1258, 0.08569, 0.1117, 0.1169, 0.1117, 0.08569, 0.1117, 0.08569, 0.1258, 0.05395, 0.1258, 0.05395, 0.1117, 0.1169, 0.1258, 0.08569, 0.1258, 0.08569, 0.1117, 0.1169, 0.1117, 0.08569, 0.1117, 0.08569, 0.1258, 0.05395, 0.1258, 0.05395, 0.1117, 0.8906, 0.5625, 0.8457, 0.5566, 0.8115, 0.6611, 0.8516, 0.6807, 0.7471, 0.6279, 0.8115, 0.6611, 0.8457, 0.5566, 0.7734, 0.5449, 0.7734, 0.5449, 0.8457, 0.5566, 0.8457, 0.4463, 0.7744, 0.458, 0.7744, 0.458, 0.8457, 0.4463, 0.8125, 0.3418, 0.7471, 0.375, 0.7471, 0.375, 0.8125, 0.3418, 0.748, 0.2529, 0.6963, 0.3037, 0.6963, 0.3037, 0.748, 0.2529, 0.6592, 0.1875, 0.626, 0.2529, 0.626, 0.2529, 0.6592, 0.1875, 0.5547, 0.1533, 0.543, 0.2256, 0.543, 0.2256, 0.5547, 0.1533, 0.4443, 0.1533, 0.4561, 0.2256, 0.4561, 0.2256, 0.4443, 0.1533, 0.3398, 0.1875, 0.373, 0.252, 0.373, 0.252, 0.3398, 0.1875, 0.251, 0.252, 0.3018, 0.3027, 0.3018, 0.3027, 0.251, 0.252, 0.1855, 0.3408, 0.251, 0.373, 0.251, 0.373, 0.1855, 0.3408, 0.1514, 0.4453, 0.2236, 0.4561, 0.2236, 0.4561, 0.1514, 0.4453, 0.1514, 0.5547, 0.2236, 0.5439, 0.2236, 0.5439, 0.1514, 0.5547, 0.1855, 0.6592, 0.25, 0.626, 0.25, 0.626, 0.1855, 0.6592, 0.25, 0.749, 0.3008, 0.6973, 0.3008, 0.6973, 0.25, 0.749, 0.3389, 0.8135, 0.3711, 0.749, 0.3711, 0.749, 0.3389, 0.8135, 0.4434, 0.8477, 0.4541, 0.7754, 0.4541, 0.7754, 0.4434, 0.8477, 0.5527, 0.8477, 0.542, 0.7764, 0.625, 0.749, 0.6572, 0.8145, 0.7471, 0.75, 0.6953, 0.6982, 0.542, 0.7764, 0.5527, 0.8477, 0.6572, 0.8145, 0.625, 0.749, 0.8906, 0.4385, 0.8457, 0.4463, 0.8457, 0.5566, 0.8906, 0.5625, 0.8516, 0.3213, 0.8125, 0.3418, 0.8457, 0.4463, 0.8906, 0.4385, 0.7793, 0.2207, 0.748, 0.2529, 0.8125, 0.3418, 0.8516, 0.3213, 0.6787, 0.1475, 0.6592, 0.1875, 0.748, 0.2529, 0.7793, 0.2207, 0.5605, 0.1094, 0.5547, 0.1533, 0.6592, 0.1875, 0.6787, 0.1475, 0.4365, 0.1094, 0.4443, 0.1533, 0.5547, 0.1533, 0.5605, 0.1094, 0.3193, 0.1475, 0.3398, 0.1875, 0.4443, 0.1533, 0.4365, 0.1094, 0.2188, 0.2197, 0.251, 0.252, 0.3398, 0.1875, 0.3193, 0.1475, 0.1455, 0.3203, 0.1855, 0.3408, 0.251, 0.252, 0.2188, 0.2197, 0.1074, 0.4385, 0.1514, 0.4453, 0.1855, 0.3408, 0.1455, 0.3203, 0.1074, 0.5625, 0.1514, 0.5547, 0.1514, 0.4453, 0.1074, 0.4385, 0.1455, 0.6807, 0.1855, 0.6592, 0.1514, 0.5547, 0.1074, 0.5625, 0.2178, 0.7812, 0.25, 0.749, 0.1855, 0.6592, 0.1455, 0.6807, 0.3184, 0.8535, 0.3389, 0.8135, 0.25, 0.749, 0.2178, 0.7812, 0.4365, 0.8926, 0.4434, 0.8477, 0.3389, 0.8135, 0.3184, 0.8535, 0.5605, 0.8926, 0.5527, 0.8477, 0.4434, 0.8477, 0.4365, 0.8926, 0.6787, 0.8535, 0.6572, 0.8145, 0.5527, 0.8477, 0.5605, 0.8926, 0.6953, 0.6982, 0.7471, 0.75, 0.8115, 0.6611, 0.7471, 0.6279, 0.1602, 0.9385, 0.1631, 0.9062, 0.1533, 0.876, 0.1318, 0.8516, 0.1025, 0.8389, 0.07031, 0.8389, 0.04004, 0.8516, 0.01855, 0.876, 0.008789, 0.9062, 0.01172, 0.9385, 0.02832, 0.9668, 0.05469, 0.9854, 0.08594, 0.9922, 0.1172, 0.9854, 0.1436, 0.9668, 0.01855, 0.06738, 0.008789, 0.06445, 0.005859, 0.09863, 0.01562, 0.09766, 0.01562, 0.09766, 0.005859, 0.09863, 0.01562, 0.1318, 0.02441, 0.127, 0.02441, 0.127, 0.01562, 0.1318, 0.03711, 0.1572, 0.04297, 0.1494, 0.04297, 0.1494, 0.03711, 0.1572, 0.06738, 0.1719, 0.06934, 0.1621, 0.06934, 0.1621, 0.06738, 0.1719, 0.1016, 0.1719, 0.09863, 0.1621, 0.09863, 0.1621, 0.1016, 0.1719, 0.1318, 0.1572, 0.126, 0.1494, 0.126, 0.1494, 0.1318, 0.1572, 0.1543, 0.1318, 0.1455, 0.127, 0.1455, 0.127, 0.1543, 0.1318, 0.165, 0.09863, 0.1553, 0.09863, 0.1553, 0.09863, 0.165, 0.09863, 0.1611, 0.06445, 0.1514, 0.06738, 0.1514, 0.06738, 0.1611, 0.06445, 0.1445, 0.03418, 0.1367, 0.04102, 0.1367, 0.04102, 0.1445, 0.03418, 0.1172, 0.01367, 0.1133, 0.02246, 0.1133, 0.02246, 0.1172, 0.01367, 0.08398, 0.006836, 0.08496, 0.0166, 0.08496, 0.0166, 0.08398, 0.006836, 0.05176, 0.01367, 0.05566, 0.02246, 0.05566, 0.02246, 0.05176, 0.01367, 0.02539, 0.03418, 0.03223, 0.04004, 0.03223, 0.04004, 0.02539, 0.03418, 0.008789, 0.06445, 0.01855, 0.06738, 0.8711, 0.8633, 0.8711, 0.9424, 0.9014, 0.9492, 0.9326, 0.9424, 0.9326, 0.8633, 0.7793, 0.7812, 0.7471, 0.75, 0.6572, 0.8145, 0.6787, 0.8535, 0.9414, 0.7266, 0.9902, 0.5781, 0.9316, 0.5693, 0.8896, 0.6992, 0.9902, 0.5781, 0.9902, 0.4229, 0.9316, 0.4316, 0.9316, 0.5693, 0.9902, 0.4229, 0.9414, 0.2744, 0.8896, 0.3018, 0.9316, 0.4316, 0.9414, 0.2744, 0.8506, 0.1494, 0.8086, 0.1904, 0.8896, 0.3018, 0.8506, 0.1494, 0.7246, 0.05762, 0.6973, 0.1094, 0.8086, 0.1904, 0.7246, 0.05762, 0.5762, 0.009766, 0.5674, 0.06738, 0.6973, 0.1094, 0.5762, 0.009766, 0.4209, 0.009766, 0.4297, 0.06738, 0.5674, 0.06738, 0.4209, 0.009766, 0.2725, 0.05762, 0.2998, 0.1094, 0.4297, 0.06738, 0.2725, 0.05762, 0.1475, 0.1494, 0.1885, 0.1904, 0.2998, 0.1094, 0.1475, 0.1494, 0.05566, 0.2744, 0.1074, 0.3018, 0.1885, 0.1904, 0.05566, 0.2744, 0.007812, 0.4229, 0.06543, 0.4316, 0.1074, 0.3018, 0.007812, 0.4229, 0.007812, 0.5781, 0.06543, 0.5693, 0.06543, 0.4316, 0.007812, 0.5781, 0.05566, 0.7266, 0.1074, 0.7002, 0.06543, 0.5693, 0.05566, 0.7266, 0.1475, 0.8525, 0.1885, 0.8105, 0.1074, 0.7002, 0.1475, 0.8525, 0.2725, 0.9434, 0.2998, 0.8916, 0.1885, 0.8105, 0.2725, 0.9434, 0.4209, 0.9922, 0.4297, 0.9336, 0.2998, 0.8916, 0.4209, 0.9922, 0.5762, 0.9922, 0.5674, 0.9336, 0.4297, 0.9336, 0.5762, 0.9922, 0.7246, 0.9434, 0.6982, 0.8916, 0.5674, 0.9336, 0.7246, 0.9434, 0.8506, 0.8525, 0.8086, 0.8105, 0.6982, 0.8916, 0.8516, 0.6807, 0.8115, 0.6611, 0.7471, 0.75, 0.7793, 0.7812, 0.8896, 0.6992, 0.8516, 0.6807, 0.7793, 0.7812, 0.8086, 0.8105, 0.9316, 0.5693, 0.8906, 0.5625, 0.8516, 0.6807, 0.8896, 0.6992, 0.9316, 0.4316, 0.8906, 0.4385, 0.8906, 0.5625, 0.9316, 0.5693, 0.8896, 0.3018, 0.8516, 0.3213, 0.8906, 0.4385, 0.9316, 0.4316, 0.8086, 0.1904, 0.7793, 0.2207, 0.8516, 0.3213, 0.8896, 0.3018, 0.6973, 0.1094, 0.6787, 0.1475, 0.7793, 0.2207, 0.8086, 0.1904, 0.5674, 0.06738, 0.5605, 0.1094, 0.6787, 0.1475, 0.6973, 0.1094, 0.4297, 0.06738, 0.4365, 0.1094, 0.5605, 0.1094, 0.5674, 0.06738, 0.2998, 0.1094, 0.3193, 0.1475, 0.4365, 0.1094, 0.4297, 0.06738, 0.1885, 0.1904, 0.2188, 0.2197, 0.3193, 0.1475, 0.2998, 0.1094, 0.1074, 0.3018, 0.1455, 0.3203, 0.2188, 0.2197, 0.1885, 0.1904, 0.06543, 0.4316, 0.1074, 0.4385, 0.1455, 0.3203, 0.1074, 0.3018, 0.06543, 0.5693, 0.1074, 0.5625, 0.1074, 0.4385, 0.06543, 0.4316, 0.1074, 0.7002, 0.1455, 0.6807, 0.1074, 0.5625, 0.06543, 0.5693, 0.1885, 0.8105, 0.2178, 0.7812, 0.1455, 0.6807, 0.1074, 0.7002, 0.2998, 0.8916, 0.3184, 0.8535, 0.2178, 0.7812, 0.1885, 0.8105, 0.4297, 0.9336, 0.4365, 0.8926, 0.3184, 0.8535, 0.2998, 0.8916, 0.5674, 0.9336, 0.5605, 0.8926, 0.4365, 0.8926, 0.4297, 0.9336, 0.6982, 0.8916, 0.6787, 0.8535, 0.5605, 0.8926, 0.5674, 0.9336, 0.8086, 0.8105, 0.7793, 0.7812, 0.6787, 0.8535, 0.6982, 0.8916, 0.8506, 0.8525, 0.9414, 0.7266, 0.8896, 0.6992, 0.8086, 0.8105, 0.5361, 0.3457, 0.4805, 0.3271, 0.4229, 0.3271, 0.3682, 0.3457, 0.3213, 0.3799, 0.2871, 0.4258, 0.2695, 0.4814, 0.2695, 0.5391, 0.2871, 0.5938, 0.3213, 0.6406, 0.3682, 0.6748, 0.4229, 0.6924, 0.4805, 0.6924, 0.5361, 0.6748, 0.583, 0.6406, 0.6162, 0.5938, 0.6348, 0.5391, 0.6348, 0.4814, 0.6162, 0.4258, 0.583, 0.3799, 0.875, 0.126, 0.8926, 0.126, 0.8926, 0.0332, 0.875, 0.0332, 0.9648, 0.126, 0.9824, 0.126, 0.9824, 0.0332, 0.9648, 0.0332, 0.8926, 0.126, 0.9648, 0.126, 0.9648, 0.0332, 0.9287, 0.02539, 0.8926, 0.0332, 0.875, 0.126, 0.8926, 0.126, 0.8926, 0.0332, 0.875, 0.0332, 0.9648, 0.126, 0.9824, 0.126, 0.9824, 0.0332, 0.9648, 0.0332, 0.8926, 0.126, 0.9648, 0.126, 0.9648, 0.0332, 0.9287, 0.02539, 0.8926, 0.0332, 0.875, 0.126, 0.8926, 0.126, 0.8926, 0.0332, 0.875, 0.0332, 0.9648, 0.126, 0.9824, 0.126, 0.9824, 0.0332, 0.9648, 0.0332, 0.8926, 0.126, 0.9648, 0.126, 0.9648, 0.0332, 0.9287, 0.02539, 0.8926, 0.0332, 0.9648, 0.126, 0.8926, 0.126, 0.9287, 0.1895, 0.05395, 0.1117, 0.08569, 0.1117, 0.08569, 0.1258, 0.05395, 0.1258, 0.08569, 0.1258, 0.08569, 0.1117, 0.1169, 0.1117, 0.1169, 0.1258, 0.5381, 0.251, 0.5361, 0.2666, 0.6113, 0.2881, 0.6172, 0.2744, 0.541, 0.7598, 0.5381, 0.7451, 0.46, 0.7451, 0.457, 0.7598, 0.6855, 0.3193, 0.6748, 0.3311, 0.7217, 0.3906, 0.7354, 0.3838, 0.3779, 0.7344, 0.3848, 0.7207, 0.3213, 0.6748, 0.3105, 0.6855, 0.2607, 0.6182, 0.2744, 0.6113, 0.25, 0.5371, 0.2354, 0.54, 0.7617, 0.46, 0.7471, 0.4629, 0.7471, 0.5391, 0.7617, 0.541, 0.2354, 0.458, 0.251, 0.46, 0.2754, 0.3867, 0.2617, 0.3799, 0.7363, 0.6191, 0.7227, 0.6123, 0.6768, 0.6748, 0.6875, 0.6855, 0.3105, 0.3145, 0.3213, 0.3252, 0.3848, 0.2822, 0.3779, 0.2686, 0.457, 0.2471, 0.458, 0.2617, 0.5361, 0.2666, 0.5381, 0.251, 0.6201, 0.7344, 0.6133, 0.7207, 0.5381, 0.7451, 0.541, 0.7598, 0.6172, 0.2744, 0.6113, 0.2881, 0.6748, 0.3311, 0.6855, 0.3193, 0.457, 0.7598, 0.46, 0.7451, 0.3848, 0.7207, 0.3779, 0.7344, 0.7354, 0.3838, 0.7217, 0.3906, 0.7471, 0.4629, 0.7617, 0.46, 0.3105, 0.6855, 0.3213, 0.6748, 0.2744, 0.6113, 0.2607, 0.6182, 0.2354, 0.54, 0.25, 0.5371, 0.251, 0.46, 0.2354, 0.458, 0.7617, 0.541, 0.7471, 0.5391, 0.7227, 0.6123, 0.7363, 0.6191, 0.2617, 0.3799, 0.2754, 0.3867, 0.3213, 0.3252, 0.3105, 0.3145, 0.6875, 0.6855, 0.6768, 0.6748, 0.6133, 0.7207, 0.6201, 0.7344, 0.3779, 0.2686, 0.3848, 0.2822, 0.458, 0.2617, 0.457, 0.2471])
me_cylinder_001.materials.append(mat_pneu_001)
me_cylinder_001.materials.append(mat_jante_001)
me_cylinder_001.use_remesh_preserve_volume = False
me_cylinder_001.use_remesh_preserve_attributes = False
me_cylinder_001.use_mirror_vertex_groups = False
me_cylinder_001.update()
me_cylinder_002 = bpy.data.meshes.new('Cylinder.002')
me_cylinder_002.from_pydata([(0.5824, 0.3744, 0.1197), (0.5263, 0.3744, 0.1197), (0.5824, 0.3744, -0.1197), (0.5263, 0.3744, -0.1197), (0.5824, -0.0835, -0.3841), (0.5263, -0.0835, -0.3841), (0.5824, -0.2909, -0.2643), (0.5263, -0.2909, -0.2643), (0.5534, 0.6812, -0.2213), (0.5534, 0.7162, 1.65e-07), (0.5534, 0.5794, -0.421), (0.5534, 0.421, -0.5794), (0.5534, 0.2213, -0.6812), (0.5534, -3.71e-08, -0.7162), (0.5534, -0.2213, -0.6812), (0.5534, -0.421, -0.5794), (0.5534, -0.5794, -0.421), (0.5534, -0.6812, -0.2213), (0.5534, -0.7162, 2.152e-07), (0.5534, -0.6812, 0.2213), (0.5534, -0.5794, 0.421), (0.5534, -0.421, 0.5794), (0.5534, -0.2213, 0.6812), (0.5534, 6.63e-07, 0.7162), (0.5534, 0.2213, 0.6812), (0.5534, 0.421, 0.5794), (0.5534, 0.5794, 0.421), (0.5534, 0.6812, 0.2213), (0.5534, 0.9031, 6.284e-08), (0.5534, 0.8589, -0.2791), (0.5534, 0.7306, -0.5308), (0.5534, 0.5308, -0.7306), (0.5534, 0.2791, -0.8589), (0.5534, -3.753e-08, -0.9031), (0.5534, -0.2791, -0.8589), (0.5534, -0.5308, -0.7306), (0.5534, -0.7306, -0.5308), (0.5534, -0.8589, -0.2791), (0.5534, -0.9031, 2.945e-07), (0.5534, -0.8589, 0.2791), (0.5534, -0.7306, 0.5308), (0.5534, -0.5308, 0.7306), (0.5534, -0.2791, 0.8589), (0.5534, 8.662e-07, 0.9031), (0.5534, 0.2791, 0.8589), (0.5534, 0.5308, 0.7306), (0.5534, 0.7306, 0.5308), (0.5534, 0.8589, 0.2791), (0.4041, 0.9795, 3.627e-08), (0.2278, 1.0, 3.951e-09), (0.2278, 0.9511, -0.309), (0.4041, 0.9316, -0.3027), (0.2278, 0.809, -0.5878), (0.4041, 0.7924, -0.5757), (0.2278, 0.5878, -0.809), (0.4041, 0.5757, -0.7924), (0.2278, 0.309, -0.9511), (0.4041, 0.3027, -0.9316), (0.2278, -3.775e-08, -1.0), (0.4041, -4.645e-08, -0.9795), (0.2278, -0.309, -0.9511), (0.4041, -0.3027, -0.9316), (0.2278, -0.5878, -0.809), (0.4041, -0.5757, -0.7924), (0.2278, -0.809, -0.5878), (0.4041, -0.7924, -0.5757), (0.2278, -0.9511, -0.309), (0.4041, -0.9316, -0.3027), (0.2278, -1.0, 3.298e-07), (0.4041, -0.9795, 3.25e-07), (0.2278, -0.9511, 0.309), (0.4041, -0.9316, 0.3027), (0.2278, -0.809, 0.5878), (0.4041, -0.7924, 0.5757), (0.2278, -0.5878, 0.809), (0.4041, -0.5757, 0.7924), (0.2278, -0.309, 0.9511), (0.4041, -0.3027, 0.9316), (0.2278, 9.716e-07, 1.0), (0.4041, 9.384e-07, 0.9795), (0.2278, 0.309, 0.9511), (0.4041, 0.3027, 0.9316), (0.2278, 0.5878, 0.809), (0.4041, 0.5757, 0.7924), (0.2278, 0.809, 0.5878), (0.4041, 0.7924, 0.5757), (0.2278, 0.9511, 0.309), (0.4041, 0.9316, 0.3027), (0.5124, 0.1205, -0.03915), (0.5124, 0.1267, 1.698e-08), (0.5124, 0.1025, -0.07447), (0.5124, 0.07447, -0.1025), (0.5124, 0.03915, -0.1205), (0.5124, 1.393e-07, -0.1267), (0.5124, -0.03915, -0.1205), (0.5124, -0.07447, -0.1025), (0.5124, -0.1025, -0.07447), (0.5124, -0.1205, -0.03915), (0.5124, -0.1267, 2.587e-08), (0.5124, -0.1205, 0.03915), (0.5124, -0.1025, 0.07447), (0.5124, -0.07447, 0.1025), (0.5124, -0.03915, 0.1205), (0.5124, 2.631e-07, 0.1267), (0.5124, 0.03915, 0.1205), (0.5124, 0.07447, 0.1025), (0.5124, 0.1025, 0.07447), (0.5124, 0.1205, 0.03915), (0.5534, 0.6812, -0.2213), (0.5534, 0.7162, 1.65e-07), (0.5534, 0.5794, -0.421), (0.5534, 0.421, -0.5794), (0.5534, 0.2213, -0.6812), (0.5534, -3.71e-08, -0.7162), (0.5534, -0.2213, -0.6812), (0.5534, -0.421, -0.5794), (0.5534, -0.5794, -0.421), (0.5534, -0.6812, -0.2213), (0.5534, -0.7162, 2.152e-07), (0.5534, -0.6812, 0.2213), (0.5534, -0.5794, 0.421), (0.5534, -0.421, 0.5794), (0.5534, -0.2213, 0.6812), (0.5534, 6.63e-07, 0.7162), (0.5534, 0.2213, 0.6812), (0.5534, 0.421, 0.5794), (0.5534, 0.5794, 0.421), (0.5534, 0.6812, 0.2213), (2.892, 0.3744, 0.1197), (0.5263, 0.3744, 0.1197), (2.892, 0.3744, -0.1197), (0.5263, 0.3744, -0.1197), (2.892, -0.0835, -0.3841), (0.5263, -0.0835, -0.3841), (2.892, -0.2909, -0.2643), (0.5263, -0.2909, -0.2643), (2.892, -0.1382, 2.981e-08), (0.5263, -0.1382, 8.935e-09), (2.892, 0.06912, 0.1197), (0.5263, 0.06912, 0.1197), (2.892, -0.2909, 0.2643), (0.5263, -0.2909, 0.2643), (2.892, -0.0835, 0.3841), (0.5263, -0.0835, 0.3841), (2.892, 0.06912, -0.1197), (0.5263, 0.06912, -0.1197), (0.5824, -0.2909, 0.2643), (0.5263, -0.2909, 0.2643), (0.5824, -0.0835, 0.3841), (0.5263, -0.0835, 0.3841), (-0.5824, 0.3744, 0.1197), (-0.5263, 0.3744, 0.1197), (-0.5824, 0.3744, -0.1197), (-0.5263, 0.3744, -0.1197), (-0.5824, 0.402, -5.305e-08), (-0.5263, 0.402, -6.429e-08), (-0.5824, -0.0835, -0.3841), (-0.5263, -0.0835, -0.3841), (-0.5824, -0.2909, -0.2643), (-0.5263, -0.2909, -0.2643), (-0.5824, -0.201, -0.3481), (-0.5263, -0.201, -0.3481), (-0.5263, -0.1382, 8.935e-09), (-0.5263, 0.06912, 0.1197), (-0.5263, -0.2909, 0.2643), (-0.5263, -0.0835, 0.3841), (-0.5263, -0.201, 0.3481), (0.0, 1.0, -1.281e-08), (0.0, 0.9511, -0.309), (0.0, 0.809, -0.5878), (0.0, 0.5878, -0.809), (0.0, 0.309, -0.9511), (0.0, -3.775e-08, -1.0), (0.0, -0.309, -0.9511), (0.0, -0.5878, -0.809), (0.0, -0.809, -0.5878), (0.0, -0.9511, -0.309), (0.0, -1.0, 3.13e-07), (0.0, -0.9511, 0.309), (0.0, -0.809, 0.5878), (0.0, -0.5878, 0.809), (0.0, -0.309, 0.9511), (0.0, 9.716e-07, 1.0), (0.0, 0.309, 0.9511), (0.0, 0.5878, 0.809), (0.0, 0.809, 0.5878), (0.0, 0.9511, 0.309), (-0.5534, 0.6812, -0.2213), (-0.5534, 0.7162, 1.65e-07), (-0.5534, 0.5794, -0.421), (-0.5534, 0.421, -0.5794), (-0.5534, 0.2213, -0.6812), (-0.5534, -3.71e-08, -0.7162), (-0.5534, -0.2213, -0.6812), (-0.5534, -0.421, -0.5794), (-0.5534, -0.5794, -0.421), (-0.5534, -0.6812, -0.2213), (-0.5534, -0.7162, 2.152e-07), (-0.5534, -0.6812, 0.2213), (-0.5534, -0.5794, 0.421), (-0.5534, -0.421, 0.5794), (-0.5534, -0.2213, 0.6812), (-0.5534, 6.63e-07, 0.7162), (-0.5534, 0.2213, 0.6812), (-0.5534, 0.421, 0.5794), (-0.5534, 0.5794, 0.421), (-0.5534, 0.6812, 0.2213), (-0.4947, 0.3699, -0.1647), (-0.4947, 0.2709, -0.3009), (-0.4947, 0.1251, -0.3851), (-0.4947, -0.04232, -0.4027), (-0.4947, -0.2024, -0.3506), (-0.4947, -0.3276, -0.238), (-0.4947, -0.396, -0.08418), (-0.4947, -0.396, 0.08418), (-0.4947, -0.3276, 0.238), (-0.4947, -0.2024, 0.3506), (-0.4947, -0.04232, 0.4027), (-0.4947, 0.1251, 0.3851), (-0.4947, 0.2709, 0.3009), (-0.4947, 0.3699, 0.1647), (-0.4947, 0.4049, -3.985e-08), (-0.5442, 0.3699, -0.1647), (-0.5442, 0.2709, -0.3009), (-0.5442, 0.1251, -0.3851), (-0.5442, -0.04232, -0.4027), (-0.5442, -0.2024, -0.3506), (-0.5442, -0.3276, -0.238), (-0.5442, -0.396, -0.08418), (-0.5442, -0.396, 0.08418), (-0.5442, -0.3276, 0.238), (-0.5442, -0.2024, 0.3506), (-0.5442, -0.04232, 0.4027), (-0.5442, 0.1251, 0.3851), (-0.5442, 0.2709, 0.3009), (-0.5442, 0.3699, 0.1647), (-0.5442, 0.4049, -3.985e-08), (-0.5534, 0.9031, 6.284e-08), (-0.5534, 0.8589, -0.2791), (-0.5534, 0.7306, -0.5308), (-0.5534, 0.5308, -0.7306), (-0.5534, 0.2791, -0.8589), (-0.5534, -3.753e-08, -0.9031), (-0.5534, -0.2791, -0.8589), (-0.5534, -0.5308, -0.7306), (-0.5534, -0.7306, -0.5308), (-0.5534, -0.8589, -0.2791), (-0.5534, -0.9031, 2.945e-07), (-0.5534, -0.8589, 0.2791), (-0.5534, -0.7306, 0.5308), (-0.5534, -0.5308, 0.7306), (-0.5534, -0.2791, 0.8589), (-0.5534, 8.662e-07, 0.9031), (-0.5534, 0.2791, 0.8589), (-0.5534, 0.5308, 0.7306), (-0.5534, 0.7306, 0.5308), (-0.5534, 0.8589, 0.2791), (-0.4041, 0.9795, 3.627e-08), (-0.2278, 1.0, 3.951e-09), (-0.2278, 0.9511, -0.309), (-0.4041, 0.9316, -0.3027), (-0.2278, 0.809, -0.5878), (-0.4041, 0.7924, -0.5757), (-0.2278, 0.5878, -0.809), (-0.4041, 0.5757, -0.7924), (-0.2278, 0.309, -0.9511), (-0.4041, 0.3027, -0.9316), (-0.2278, -3.775e-08, -1.0), (-0.4041, -4.645e-08, -0.9795), (-0.2278, -0.309, -0.9511), (-0.4041, -0.3027, -0.9316), (-0.2278, -0.5878, -0.809), (-0.4041, -0.5757, -0.7924), (-0.2278, -0.809, -0.5878), (-0.4041, -0.7924, -0.5757), (-0.2278, -0.9511, -0.309), (-0.4041, -0.9316, -0.3027), (-0.2278, -1.0, 3.298e-07), (-0.4041, -0.9795, 3.25e-07), (-0.2278, -0.9511, 0.309), (-0.4041, -0.9316, 0.3027), (-0.2278, -0.809, 0.5878), (-0.4041, -0.7924, 0.5757), (-0.2278, -0.5878, 0.809), (-0.4041, -0.5757, 0.7924), (-0.2278, -0.309, 0.9511), (-0.4041, -0.3027, 0.9316), (-0.2278, 9.716e-07, 1.0), (-0.4041, 9.384e-07, 0.9795), (-0.2278, 0.309, 0.9511), (-0.4041, 0.3027, 0.9316), (-0.2278, 0.5878, 0.809), (-0.4041, 0.5757, 0.7924), (-0.2278, 0.809, 0.5878), (-0.4041, 0.7924, 0.5757), (-0.2278, 0.9511, 0.309), (-0.4041, 0.9316, 0.3027), (-0.5124, 0.6231, -0.2025), (-0.5124, 0.6552, 1.537e-07), (-0.5124, 0.5301, -0.3851), (-0.5124, 0.3851, -0.5301), (-0.5124, 0.2025, -0.6231), (-0.5124, -1.845e-08, -0.6552), (-0.5124, -0.2025, -0.6231), (-0.5124, -0.3851, -0.5301), (-0.5124, -0.5301, -0.3851), (-0.5124, -0.6231, -0.2025), (-0.5124, -0.6552, 1.996e-07), (-0.5124, -0.6231, 0.2025), (-0.5124, -0.5301, 0.3851), (-0.5124, -0.3851, 0.5301), (-0.5124, -0.2025, 0.6231), (-0.5124, 6.22e-07, 0.6552), (-0.5124, 0.2025, 0.6231), (-0.5124, 0.3851, 0.5301), (-0.5124, 0.5301, 0.3851), (-0.5124, 0.6231, 0.2025), (-0.5442, 0.3699, -0.1647), (-0.5442, 0.2709, -0.3009), (-0.5442, 0.1251, -0.3851), (-0.5442, -0.04232, -0.4027), (-0.5442, -0.2024, -0.3506), (-0.5442, -0.3276, -0.238), (-0.5442, -0.396, -0.08418), (-0.5442, -0.396, 0.08418), (-0.5442, -0.3276, 0.238), (-0.5442, -0.2024, 0.3506), (-0.5442, -0.04232, 0.4027), (-0.5442, 0.1251, 0.3851), (-0.5442, 0.2709, 0.3009), (-0.5442, 0.3699, 0.1647), (-0.5442, 0.4049, -3.985e-08), (-0.5534, 0.6812, -0.2213), (-0.5534, 0.7162, 1.65e-07), (-0.5534, 0.5794, -0.421), (-0.5534, 0.421, -0.5794), (-0.5534, 0.2213, -0.6812), (-0.5534, -3.71e-08, -0.7162), (-0.5534, -0.2213, -0.6812), (-0.5534, -0.421, -0.5794), (-0.5534, -0.5794, -0.421), (-0.5534, -0.6812, -0.2213), (-0.5534, -0.7162, 2.152e-07), (-0.5534, -0.6812, 0.2213), (-0.5534, -0.5794, 0.421), (-0.5534, -0.421, 0.5794), (-0.5534, -0.2213, 0.6812), (-0.5534, 6.63e-07, 0.7162), (-0.5534, 0.2213, 0.6812), (-0.5534, 0.421, 0.5794), (-0.5534, 0.5794, 0.421), (-0.5534, 0.6812, 0.2213), (-0.5124, 0.6231, 0.2025), (-0.5124, 0.5301, 0.3851), (-0.5124, 0.3851, 0.5301), (-0.5124, 0.2025, 0.6231), (-0.5124, 6.22e-07, 0.6552), (-0.5124, -0.2025, 0.6231), (-0.5124, -0.3851, 0.5301), (-0.5124, -0.5301, 0.3851), (-0.5124, -0.6231, 0.2025), (-0.5124, -0.6552, 1.996e-07), (-0.5124, -0.6231, -0.2025), (-0.5124, -0.5301, -0.3851), (-0.5124, -0.3851, -0.5301), (-0.5124, -0.2025, -0.6231), (-0.5124, -1.845e-08, -0.6552), (-0.5124, 0.2025, -0.6231), (-0.5124, 0.3851, -0.5301), (-0.5124, 0.5301, -0.3851), (-0.5124, 0.6552, 1.537e-07), (-0.5124, 0.6231, -0.2025), (-0.5824, 0.3744, 0.1197), (-0.5263, 0.3744, 0.1197), (-0.5824, 0.3744, -0.1197), (-0.5263, 0.3744, -0.1197), (-0.5824, 0.402, -5.305e-08), (-0.5824, -0.0835, -0.3841), (-0.5263, -0.0835, -0.3841), (-0.5824, -0.2909, -0.2643), (-0.5263, -0.2909, -0.2643), (-0.5824, -0.201, -0.3481), (-0.5824, -0.1382, 2.981e-08), (-0.5263, -0.1382, 8.935e-09), (-0.5824, 0.06912, 0.1197), (-0.5263, 0.06912, 0.1197), (-0.5824, -0.2909, 0.2643), (-0.5263, -0.2909, 0.2643), (-0.5824, -0.0835, 0.3841), (-0.5263, -0.0835, 0.3841), (-0.5824, -0.201, 0.3481), (-0.5824, 0.06912, -0.1197), (-0.5263, 0.06912, -0.1197), (-0.5824, -0.2909, 0.2643), (-0.5263, -0.2909, 0.2643), (-0.5824, -0.0835, 0.3841), (-0.5263, -0.0835, 0.3841), (-0.5824, -0.201, 0.3481), (-0.5263, -0.201, 0.3481)], [(3, 1), (0, 1), (3, 2), (7, 5), (4, 5), (7, 6), (149, 147), (146, 147), (149, 148)], [(141, 140, 142, 143), (128, 130, 131, 129), (53, 51, 29, 30), (8, 10, 30, 29), (10, 11, 31, 30), (11, 12, 32, 31), (12, 13, 33, 32), (13, 14, 34, 33), (14, 15, 35, 34), (15, 16, 36, 35), (16, 17, 37, 36), (17, 18, 38, 37), (18, 19, 39, 38), (19, 20, 40, 39), (20, 21, 41, 40), (21, 22, 42, 41), (22, 23, 43, 42), (23, 24, 44, 43), (24, 25, 45, 44), (25, 26, 46, 45), (27, 9, 28, 47), (26, 27, 47, 46), (55, 53, 30, 31), (57, 55, 31, 32), (59, 57, 32, 33), (61, 59, 33, 34), (63, 61, 34, 35), (65, 63, 35, 36), (67, 65, 36, 37), (69, 67, 37, 38), (71, 69, 38, 39), (73, 71, 39, 40), (75, 73, 40, 41), (77, 75, 41, 42), (79, 77, 42, 43), (81, 79, 43, 44), (83, 81, 44, 45), (85, 83, 45, 46), (87, 85, 46, 47), (9, 8, 29, 28), (48, 87, 47, 28), (168, 50, 52, 169), (169, 52, 54, 170), (170, 54, 56, 171), (171, 56, 58, 172), (172, 58, 60, 173), (173, 60, 62, 174), (174, 62, 64, 175), (175, 64, 66, 176), (176, 66, 68, 177), (177, 68, 70, 178), (178, 70, 72, 179), (179, 72, 74, 180), (180, 74, 76, 181), (181, 76, 78, 182), (182, 78, 80, 183), (183, 80, 82, 184), (184, 82, 84, 185), (185, 84, 86, 186), (186, 86, 49, 167), (51, 48, 28, 29), (50, 49, 48, 51), (52, 50, 51, 53), (54, 52, 53, 55), (56, 54, 55, 57), (58, 56, 57, 59), (60, 58, 59, 61), (62, 60, 61, 63), (64, 62, 63, 65), (66, 64, 65, 67), (68, 66, 67, 69), (70, 68, 69, 71), (72, 70, 71, 73), (74, 72, 73, 75), (76, 74, 75, 77), (78, 76, 77, 79), (80, 78, 79, 81), (82, 80, 81, 83), (84, 82, 83, 85), (86, 84, 85, 87), (49, 86, 87, 48), (167, 49, 50, 168), (139, 143, 142, 138), (136, 140, 141, 137), (128, 138, 144, 130), (145, 131, 130, 144), (138, 128, 129, 139), (140, 136, 138, 142), (137, 135, 134, 136), (144, 132, 133, 145), (132, 144, 136, 134), (133, 132, 134, 135), (112, 111, 91, 92), (123, 122, 102, 103), (110, 108, 88, 90), (121, 120, 100, 101), (119, 118, 98, 99), (109, 127, 107, 89), (117, 116, 96, 97), (126, 125, 105, 106), (115, 114, 94, 95), (113, 112, 92, 93), (124, 123, 103, 104), (111, 110, 90, 91), (122, 121, 101, 102), (108, 109, 89, 88), (120, 119, 99, 100), (118, 117, 97, 98), (127, 126, 106, 107), (116, 115, 95, 96), (125, 124, 104, 105), (114, 113, 93, 94), (151, 155, 154, 150), (154, 155, 153, 152), (157, 161, 160, 156), (160, 161, 159, 158), (262, 239, 238, 260), (187, 238, 239, 189), (189, 239, 240, 190), (190, 240, 241, 191), (191, 241, 242, 192), (192, 242, 243, 193), (193, 243, 244, 194), (194, 244, 245, 195), (195, 245, 246, 196), (196, 246, 247, 197), (197, 247, 248, 198), (198, 248, 249, 199), (199, 249, 250, 200), (200, 250, 251, 201), (201, 251, 252, 202), (202, 252, 253, 203), (203, 253, 254, 204), (204, 254, 255, 205), (206, 256, 237, 188), (205, 255, 256, 206), (264, 240, 239, 262), (266, 241, 240, 264), (268, 242, 241, 266), (270, 243, 242, 268), (272, 244, 243, 270), (274, 245, 244, 272), (276, 246, 245, 274), (278, 247, 246, 276), (280, 248, 247, 278), (282, 249, 248, 280), (284, 250, 249, 282), (286, 251, 250, 284), (288, 252, 251, 286), (290, 253, 252, 288), (292, 254, 253, 290), (294, 255, 254, 292), (296, 256, 255, 294), (188, 237, 238, 187), (331, 317, 318, 319, 320, 321, 322, 323, 324, 325, 326, 327, 328, 329, 330), (221, 236, 235, 220), (220, 235, 234, 219), (219, 234, 233, 218), (218, 233, 232, 217), (217, 232, 231, 216), (216, 231, 230, 215), (215, 230, 229, 214), (214, 229, 228, 213), (213, 228, 227, 212), (212, 227, 226, 211), (211, 226, 225, 210), (210, 225, 224, 209), (209, 224, 223, 208), (208, 223, 222, 207), (207, 222, 236, 221), (162, 164, 166, 165, 163), (257, 237, 256, 296), (168, 169, 261, 259), (169, 170, 263, 261), (170, 171, 265, 263), (171, 172, 267, 265), (172, 173, 269, 267), (173, 174, 271, 269), (174, 175, 273, 271), (175, 176, 275, 273), (176, 177, 277, 275), (177, 178, 279, 277), (178, 179, 281, 279), (179, 180, 283, 281), (180, 181, 285, 283), (181, 182, 287, 285), (182, 183, 289, 287), (183, 184, 291, 289), (184, 185, 293, 291), (185, 186, 295, 293), (186, 167, 258, 295), (260, 238, 237, 257), (259, 260, 257, 258), (261, 262, 260, 259), (263, 264, 262, 261), (265, 266, 264, 263), (267, 268, 266, 265), (269, 270, 268, 267), (271, 272, 270, 269), (273, 274, 272, 271), (275, 276, 274, 273), (277, 278, 276, 275), (279, 280, 278, 277), (281, 282, 280, 279), (283, 284, 282, 281), (285, 286, 284, 283), (287, 288, 286, 285), (289, 290, 288, 287), (291, 292, 290, 289), (293, 294, 292, 291), (295, 296, 294, 293), (258, 257, 296, 295), (167, 168, 259, 258), (371, 369, 368, 367, 366, 365, 364, 363, 362, 361, 360, 359, 358, 357, 356, 355, 354, 353, 352, 370), (385, 384, 388, 389), (382, 383, 387, 386), (384, 382, 386, 390, 388), (392, 391, 374, 375), (384, 385, 373, 372), (391, 384, 372, 376, 374), (383, 382, 379, 380), (391, 392, 378, 377), (382, 391, 377, 381, 379), (382, 384, 391), (394, 398, 397, 393), (397, 398, 396, 395), (336, 301, 300, 335), (347, 312, 311, 346), (334, 299, 297, 332), (345, 310, 309, 344), (343, 308, 307, 342), (333, 298, 316, 351), (341, 306, 305, 340), (350, 315, 314, 349), (339, 304, 303, 338), (337, 302, 301, 336), (348, 313, 312, 347), (335, 300, 299, 334), (346, 311, 310, 345), (332, 297, 298, 333), (344, 309, 308, 343), (342, 307, 306, 341), (351, 316, 315, 350), (340, 305, 304, 339), (349, 314, 313, 348), (338, 303, 302, 337)])
me_cylinder_002.polygons.foreach_set('use_smooth', [0, 0, 1, 1, 1, 1, 1, 1, 1, 1, 1, 1, 1, 1, 1, 1, 1, 1, 1, 1, 1, 1, 1, 1, 1, 1, 1, 1, 1, 1, 1, 1, 1, 1, 1, 1, 1, 1, 1, 1, 1, 1, 1, 1, 1, 1, 1, 1, 1, 1, 1, 1, 1, 1, 1, 1, 1, 1, 1, 1, 1, 1, 1, 1, 1, 1, 1, 1, 1, 1, 1, 1, 1, 1, 1, 1, 1, 1, 1, 1, 1, 1, 0, 0, 0, 0, 0, 0, 0, 0, 0, 0, 1, 1, 1, 1, 1, 1, 1, 1, 1, 1, 1, 1, 1, 1, 1, 1, 1, 1, 1, 1, 1, 1, 1, 1, 1, 1, 1, 1, 1, 1, 1, 1, 1, 1, 1, 1, 1, 1, 1, 1, 1, 1, 1, 1, 1, 1, 1, 1, 1, 1, 1, 1, 1, 1, 1, 1, 1, 1, 1, 1, 1, 1, 0, 1, 1, 1, 1, 1, 1, 1, 1, 1, 1, 1, 1, 1, 1, 1, 1, 1, 1, 1, 1, 1, 1, 1, 1, 1, 1, 1, 1, 1, 1, 1, 1, 1, 1, 1, 1, 1, 1, 1, 1, 1, 1, 1, 1, 1, 1, 1, 1, 1, 1, 1, 1, 1, 1, 1, 1, 1, 1, 0, 0, 0, 0, 0, 0, 0, 0, 0, 0, 0, 1, 1, 1, 1, 1, 1, 1, 1, 1, 1, 1, 1, 1, 1, 1, 1, 1, 1, 1, 1, 1, 1])
me_cylinder_002.polygons.foreach_set('material_index', [1, 1, 0, 0, 0, 0, 0, 0, 0, 0, 0, 0, 0, 0, 0, 0, 0, 0, 0, 0, 0, 0, 0, 0, 0, 0, 0, 0, 0, 0, 0, 0, 0, 0, 0, 0, 0, 0, 0, 0, 0, 0, 0, 0, 0, 0, 0, 0, 0, 0, 0, 0, 0, 0, 0, 0, 0, 0, 0, 0, 0, 0, 0, 0, 0, 0, 0, 0, 0, 0, 0, 0, 0, 0, 0, 0, 0, 0, 0, 0, 0, 0, 1, 1, 1, 1, 1, 1, 1, 1, 1, 1, 1, 1, 1, 1, 1, 1, 1, 1, 1, 1, 1, 1, 1, 1, 1, 1, 1, 1, 1, 1, 1, 1, 1, 1, 0, 0, 0, 0, 0, 0, 0, 0, 0, 0, 0, 0, 0, 0, 0, 0, 0, 0, 0, 0, 0, 0, 0, 0, 0, 0, 0, 0, 0, 0, 0, 0, 0, 0, 0, 0, 0, 0, 1, 1, 1, 1, 1, 1, 1, 1, 1, 1, 1, 1, 1, 1, 1, 1, 0, 0, 0, 0, 0, 0, 0, 0, 0, 0, 0, 0, 0, 0, 0, 0, 0, 0, 0, 0, 0, 0, 0, 0, 0, 0, 0, 0, 0, 0, 0, 0, 0, 0, 0, 0, 0, 0, 0, 0, 0, 0, 0, 1, 1, 1, 1, 1, 1, 1, 1, 1, 1, 1, 1, 1, 1, 1, 1, 1, 1, 1, 1, 1, 1, 1, 1, 1, 1, 1, 1, 1, 1, 1, 1, 1])
_uv = me_cylinder_002.uv_layers.new(name='UVMap')
_uv.uv.foreach_set('vector', [0.9648, 0.0332, 0.0, 0.0, 0.875, 0.0332, 0.0, 0.0, 0.0, 0.0, 0.875, 0.0332, 0.0, 0.0, 0.9648, 0.0332, 0.8906, 0.5625, 0.8516, 0.6807, 0.8115, 0.6611, 0.8457, 0.5566, 0.7471, 0.6279, 0.7734, 0.5449, 0.8457, 0.5566, 0.8115, 0.6611, 0.7734, 0.5449, 0.7744, 0.458, 0.8457, 0.4463, 0.8457, 0.5566, 0.7744, 0.458, 0.7471, 0.375, 0.8125, 0.3418, 0.8457, 0.4463, 0.7471, 0.375, 0.6963, 0.3037, 0.748, 0.2529, 0.8125, 0.3418, 0.6963, 0.3037, 0.626, 0.2529, 0.6592, 0.1875, 0.748, 0.2529, 0.626, 0.2529, 0.543, 0.2256, 0.5547, 0.1533, 0.6592, 0.1875, 0.543, 0.2256, 0.4561, 0.2256, 0.4443, 0.1533, 0.5547, 0.1533, 0.4561, 0.2256, 0.373, 0.252, 0.3398, 0.1875, 0.4443, 0.1533, 0.373, 0.252, 0.3018, 0.3027, 0.251, 0.252, 0.3398, 0.1875, 0.3018, 0.3027, 0.251, 0.373, 0.1855, 0.3408, 0.251, 0.252, 0.251, 0.373, 0.2236, 0.4561, 0.1514, 0.4453, 0.1855, 0.3408, 0.2236, 0.4561, 0.2236, 0.5439, 0.1514, 0.5547, 0.1514, 0.4453, 0.2236, 0.5439, 0.25, 0.626, 0.1855, 0.6592, 0.1514, 0.5547, 0.25, 0.626, 0.3008, 0.6973, 0.25, 0.749, 0.1855, 0.6592, 0.3008, 0.6973, 0.3711, 0.749, 0.3389, 0.8135, 0.25, 0.749, 0.3711, 0.749, 0.4541, 0.7754, 0.4434, 0.8477, 0.3389, 0.8135, 0.4541, 0.7754, 0.542, 0.7764, 0.5527, 0.8477, 0.4434, 0.8477, 0.625, 0.749, 0.6953, 0.6982, 0.7471, 0.75, 0.6572, 0.8145, 0.542, 0.7764, 0.625, 0.749, 0.6572, 0.8145, 0.5527, 0.8477, 0.8906, 0.4385, 0.8906, 0.5625, 0.8457, 0.5566, 0.8457, 0.4463, 0.8516, 0.3213, 0.8906, 0.4385, 0.8457, 0.4463, 0.8125, 0.3418, 0.7793, 0.2207, 0.8516, 0.3213, 0.8125, 0.3418, 0.748, 0.2529, 0.6787, 0.1475, 0.7793, 0.2207, 0.748, 0.2529, 0.6592, 0.1875, 0.5605, 0.1094, 0.6787, 0.1475, 0.6592, 0.1875, 0.5547, 0.1533, 0.4365, 0.1094, 0.5605, 0.1094, 0.5547, 0.1533, 0.4443, 0.1533, 0.3193, 0.1475, 0.4365, 0.1094, 0.4443, 0.1533, 0.3398, 0.1875, 0.2188, 0.2197, 0.3193, 0.1475, 0.3398, 0.1875, 0.251, 0.252, 0.1455, 0.3203, 0.2188, 0.2197, 0.251, 0.252, 0.1855, 0.3408, 0.1074, 0.4385, 0.1455, 0.3203, 0.1855, 0.3408, 0.1514, 0.4453, 0.1074, 0.5625, 0.1074, 0.4385, 0.1514, 0.4453, 0.1514, 0.5547, 0.1455, 0.6807, 0.1074, 0.5625, 0.1514, 0.5547, 0.1855, 0.6592, 0.2178, 0.7812, 0.1455, 0.6807, 0.1855, 0.6592, 0.25, 0.749, 0.3184, 0.8535, 0.2178, 0.7812, 0.25, 0.749, 0.3389, 0.8135, 0.4365, 0.8926, 0.3184, 0.8535, 0.3389, 0.8135, 0.4434, 0.8477, 0.5605, 0.8926, 0.4365, 0.8926, 0.4434, 0.8477, 0.5527, 0.8477, 0.6787, 0.8535, 0.5605, 0.8926, 0.5527, 0.8477, 0.6572, 0.8145, 0.6953, 0.6982, 0.7471, 0.6279, 0.8115, 0.6611, 0.7471, 0.75, 0.7793, 0.7812, 0.6787, 0.8535, 0.6572, 0.8145, 0.7471, 0.75, 0.9414, 0.7266, 0.8896, 0.6992, 0.9316, 0.5693, 0.9902, 0.5781, 0.9902, 0.5781, 0.9316, 0.5693, 0.9316, 0.4316, 0.9902, 0.4229, 0.9902, 0.4229, 0.9316, 0.4316, 0.8896, 0.3018, 0.9414, 0.2744, 0.9414, 0.2744, 0.8896, 0.3018, 0.8086, 0.1904, 0.8506, 0.1494, 0.8506, 0.1494, 0.8086, 0.1904, 0.6973, 0.1094, 0.7246, 0.05762, 0.7246, 0.05762, 0.6973, 0.1094, 0.5674, 0.06738, 0.5762, 0.009766, 0.5762, 0.009766, 0.5674, 0.06738, 0.4297, 0.06738, 0.4209, 0.009766, 0.4209, 0.009766, 0.4297, 0.06738, 0.2998, 0.1094, 0.2725, 0.05762, 0.2725, 0.05762, 0.2998, 0.1094, 0.1885, 0.1904, 0.1475, 0.1494, 0.1475, 0.1494, 0.1885, 0.1904, 0.1074, 0.3018, 0.05566, 0.2744, 0.05566, 0.2744, 0.1074, 0.3018, 0.06543, 0.4316, 0.007812, 0.4229, 0.007812, 0.4229, 0.06543, 0.4316, 0.06543, 0.5693, 0.007812, 0.5781, 0.007812, 0.5781, 0.06543, 0.5693, 0.1074, 0.7002, 0.05566, 0.7266, 0.05566, 0.7266, 0.1074, 0.7002, 0.1885, 0.8105, 0.1475, 0.8525, 0.1475, 0.8525, 0.1885, 0.8105, 0.2998, 0.8916, 0.2725, 0.9434, 0.2725, 0.9434, 0.2998, 0.8916, 0.4297, 0.9336, 0.4209, 0.9922, 0.4209, 0.9922, 0.4297, 0.9336, 0.5674, 0.9336, 0.5762, 0.9922, 0.5762, 0.9922, 0.5674, 0.9336, 0.6982, 0.8916, 0.7246, 0.9434, 0.7246, 0.9434, 0.6982, 0.8916, 0.8086, 0.8105, 0.8506, 0.8525, 0.8516, 0.6807, 0.7793, 0.7812, 0.7471, 0.75, 0.8115, 0.6611, 0.8896, 0.6992, 0.8086, 0.8105, 0.7793, 0.7812, 0.8516, 0.6807, 0.9316, 0.5693, 0.8896, 0.6992, 0.8516, 0.6807, 0.8906, 0.5625, 0.9316, 0.4316, 0.9316, 0.5693, 0.8906, 0.5625, 0.8906, 0.4385, 0.8896, 0.3018, 0.9316, 0.4316, 0.8906, 0.4385, 0.8516, 0.3213, 0.8086, 0.1904, 0.8896, 0.3018, 0.8516, 0.3213, 0.7793, 0.2207, 0.6973, 0.1094, 0.8086, 0.1904, 0.7793, 0.2207, 0.6787, 0.1475, 0.5674, 0.06738, 0.6973, 0.1094, 0.6787, 0.1475, 0.5605, 0.1094, 0.4297, 0.06738, 0.5674, 0.06738, 0.5605, 0.1094, 0.4365, 0.1094, 0.2998, 0.1094, 0.4297, 0.06738, 0.4365, 0.1094, 0.3193, 0.1475, 0.1885, 0.1904, 0.2998, 0.1094, 0.3193, 0.1475, 0.2188, 0.2197, 0.1074, 0.3018, 0.1885, 0.1904, 0.2188, 0.2197, 0.1455, 0.3203, 0.06543, 0.4316, 0.1074, 0.3018, 0.1455, 0.3203, 0.1074, 0.4385, 0.06543, 0.5693, 0.06543, 0.4316, 0.1074, 0.4385, 0.1074, 0.5625, 0.1074, 0.7002, 0.06543, 0.5693, 0.1074, 0.5625, 0.1455, 0.6807, 0.1885, 0.8105, 0.1074, 0.7002, 0.1455, 0.6807, 0.2178, 0.7812, 0.2998, 0.8916, 0.1885, 0.8105, 0.2178, 0.7812, 0.3184, 0.8535, 0.4297, 0.9336, 0.2998, 0.8916, 0.3184, 0.8535, 0.4365, 0.8926, 0.5674, 0.9336, 0.4297, 0.9336, 0.4365, 0.8926, 0.5605, 0.8926, 0.6982, 0.8916, 0.5674, 0.9336, 0.5605, 0.8926, 0.6787, 0.8535, 0.8086, 0.8105, 0.6982, 0.8916, 0.6787, 0.8535, 0.7793, 0.7812, 0.8506, 0.8525, 0.8086, 0.8105, 0.8896, 0.6992, 0.9414, 0.7266, 0.875, 0.126, 0.875, 0.0332, 0.8926, 0.0332, 0.8926, 0.126, 0.9648, 0.126, 0.9648, 0.0332, 0.9824, 0.0332, 0.9824, 0.126, 0.9648, 0.126, 0.0, 0.0, 0.8926, 0.0332, 0.0, 0.0, 0.875, 0.126, 0.875, 0.0332, 0.8926, 0.0332, 0.8926, 0.126, 0.9648, 0.126, 0.9648, 0.0332, 0.9824, 0.0332, 0.9824, 0.126, 0.9648, 0.126, 0.0, 0.0, 0.8926, 0.0332, 0.0, 0.0, 0.875, 0.126, 0.875, 0.0332, 0.8926, 0.0332, 0.8926, 0.126, 0.9648, 0.126, 0.9648, 0.0332, 0.9824, 0.0332, 0.9824, 0.126, 0.9648, 0.126, 0.0, 0.0, 0.8926, 0.0332, 0.0, 0.0, 0.9648, 0.0332, 0.0, 0.0, 0.875, 0.0332, 0.0, 0.0, 0.5381, 0.251, 0.6172, 0.2744, 0.6113, 0.2881, 0.5361, 0.2666, 0.541, 0.7598, 0.457, 0.7598, 0.46, 0.7451, 0.5381, 0.7451, 0.6855, 0.3193, 0.7354, 0.3838, 0.7217, 0.3906, 0.6748, 0.3311, 0.3779, 0.7344, 0.3105, 0.6855, 0.3213, 0.6748, 0.3848, 0.7207, 0.2607, 0.6182, 0.2354, 0.54, 0.25, 0.5371, 0.2744, 0.6113, 0.7617, 0.46, 0.7617, 0.541, 0.7471, 0.5391, 0.7471, 0.4629, 0.2354, 0.458, 0.2617, 0.3799, 0.2754, 0.3867, 0.251, 0.46, 0.7363, 0.6191, 0.6875, 0.6855, 0.6768, 0.6748, 0.7227, 0.6123, 0.3105, 0.3145, 0.3779, 0.2686, 0.3848, 0.2822, 0.3213, 0.3252, 0.457, 0.2471, 0.5381, 0.251, 0.5361, 0.2666, 0.458, 0.2617, 0.6201, 0.7344, 0.541, 0.7598, 0.5381, 0.7451, 0.6133, 0.7207, 0.6172, 0.2744, 0.6855, 0.3193, 0.6748, 0.3311, 0.6113, 0.2881, 0.457, 0.7598, 0.3779, 0.7344, 0.3848, 0.7207, 0.46, 0.7451, 0.7354, 0.3838, 0.7617, 0.46, 0.7471, 0.4629, 0.7217, 0.3906, 0.3105, 0.6855, 0.2607, 0.6182, 0.2744, 0.6113, 0.3213, 0.6748, 0.2354, 0.54, 0.2354, 0.458, 0.251, 0.46, 0.25, 0.5371, 0.7617, 0.541, 0.7363, 0.6191, 0.7227, 0.6123, 0.7471, 0.5391, 0.2617, 0.3799, 0.3105, 0.3145, 0.3213, 0.3252, 0.2754, 0.3867, 0.6875, 0.6855, 0.6201, 0.7344, 0.6133, 0.7207, 0.6768, 0.6748, 0.3779, 0.2686, 0.457, 0.2471, 0.458, 0.2617, 0.3848, 0.2822, 0.1169, 0.1258, 0.08569, 0.1258, 0.08569, 0.1117, 0.1169, 0.1117, 0.08569, 0.1117, 0.08569, 0.1258, 0.05395, 0.1258, 0.05395, 0.1117, 0.1169, 0.1258, 0.08569, 0.1258, 0.08569, 0.1117, 0.1169, 0.1117, 0.08569, 0.1117, 0.08569, 0.1258, 0.05395, 0.1258, 0.05395, 0.1117, 0.8906, 0.5625, 0.8457, 0.5566, 0.8115, 0.6611, 0.8516, 0.6807, 0.7471, 0.6279, 0.8115, 0.6611, 0.8457, 0.5566, 0.7734, 0.5449, 0.7734, 0.5449, 0.8457, 0.5566, 0.8457, 0.4463, 0.7744, 0.458, 0.7744, 0.458, 0.8457, 0.4463, 0.8125, 0.3418, 0.7471, 0.375, 0.7471, 0.375, 0.8125, 0.3418, 0.748, 0.2529, 0.6963, 0.3037, 0.6963, 0.3037, 0.748, 0.2529, 0.6592, 0.1875, 0.626, 0.2529, 0.626, 0.2529, 0.6592, 0.1875, 0.5547, 0.1533, 0.543, 0.2256, 0.543, 0.2256, 0.5547, 0.1533, 0.4443, 0.1533, 0.4561, 0.2256, 0.4561, 0.2256, 0.4443, 0.1533, 0.3398, 0.1875, 0.373, 0.252, 0.373, 0.252, 0.3398, 0.1875, 0.251, 0.252, 0.3018, 0.3027, 0.3018, 0.3027, 0.251, 0.252, 0.1855, 0.3408, 0.251, 0.373, 0.251, 0.373, 0.1855, 0.3408, 0.1514, 0.4453, 0.2236, 0.4561, 0.2236, 0.4561, 0.1514, 0.4453, 0.1514, 0.5547, 0.2236, 0.5439, 0.2236, 0.5439, 0.1514, 0.5547, 0.1855, 0.6592, 0.25, 0.626, 0.25, 0.626, 0.1855, 0.6592, 0.25, 0.749, 0.3008, 0.6973, 0.3008, 0.6973, 0.25, 0.749, 0.3389, 0.8135, 0.3711, 0.749, 0.3711, 0.749, 0.3389, 0.8135, 0.4434, 0.8477, 0.4541, 0.7754, 0.4541, 0.7754, 0.4434, 0.8477, 0.5527, 0.8477, 0.542, 0.7764, 0.625, 0.749, 0.6572, 0.8145, 0.7471, 0.75, 0.6953, 0.6982, 0.542, 0.7764, 0.5527, 0.8477, 0.6572, 0.8145, 0.625, 0.749, 0.8906, 0.4385, 0.8457, 0.4463, 0.8457, 0.5566, 0.8906, 0.5625, 0.8516, 0.3213, 0.8125, 0.3418, 0.8457, 0.4463, 0.8906, 0.4385, 0.7793, 0.2207, 0.748, 0.2529, 0.8125, 0.3418, 0.8516, 0.3213, 0.6787, 0.1475, 0.6592, 0.1875, 0.748, 0.2529, 0.7793, 0.2207, 0.5605, 0.1094, 0.5547, 0.1533, 0.6592, 0.1875, 0.6787, 0.1475, 0.4365, 0.1094, 0.4443, 0.1533, 0.5547, 0.1533, 0.5605, 0.1094, 0.3193, 0.1475, 0.3398, 0.1875, 0.4443, 0.1533, 0.4365, 0.1094, 0.2188, 0.2197, 0.251, 0.252, 0.3398, 0.1875, 0.3193, 0.1475, 0.1455, 0.3203, 0.1855, 0.3408, 0.251, 0.252, 0.2188, 0.2197, 0.1074, 0.4385, 0.1514, 0.4453, 0.1855, 0.3408, 0.1455, 0.3203, 0.1074, 0.5625, 0.1514, 0.5547, 0.1514, 0.4453, 0.1074, 0.4385, 0.1455, 0.6807, 0.1855, 0.6592, 0.1514, 0.5547, 0.1074, 0.5625, 0.2178, 0.7812, 0.25, 0.749, 0.1855, 0.6592, 0.1455, 0.6807, 0.3184, 0.8535, 0.3389, 0.8135, 0.25, 0.749, 0.2178, 0.7812, 0.4365, 0.8926, 0.4434, 0.8477, 0.3389, 0.8135, 0.3184, 0.8535, 0.5605, 0.8926, 0.5527, 0.8477, 0.4434, 0.8477, 0.4365, 0.8926, 0.6787, 0.8535, 0.6572, 0.8145, 0.5527, 0.8477, 0.5605, 0.8926, 0.6953, 0.6982, 0.7471, 0.75, 0.8115, 0.6611, 0.7471, 0.6279, 0.1602, 0.9385, 0.1631, 0.9062, 0.1533, 0.876, 0.1318, 0.8516, 0.1025, 0.8389, 0.07031, 0.8389, 0.04004, 0.8516, 0.01855, 0.876, 0.008789, 0.9062, 0.01172, 0.9385, 0.02832, 0.9668, 0.05469, 0.9854, 0.08594, 0.9922, 0.1172, 0.9854, 0.1436, 0.9668, 0.01855, 0.06738, 0.008789, 0.06445, 0.005859, 0.09863, 0.01562, 0.09766, 0.01562, 0.09766, 0.005859, 0.09863, 0.01562, 0.1318, 0.02441, 0.127, 0.02441, 0.127, 0.01562, 0.1318, 0.03711, 0.1572, 0.04297, 0.1494, 0.04297, 0.1494, 0.03711, 0.1572, 0.06738, 0.1719, 0.06934, 0.1621, 0.06934, 0.1621, 0.06738, 0.1719, 0.1016, 0.1719, 0.09863, 0.1621, 0.09863, 0.1621, 0.1016, 0.1719, 0.1318, 0.1572, 0.126, 0.1494, 0.126, 0.1494, 0.1318, 0.1572, 0.1543, 0.1318, 0.1455, 0.127, 0.1455, 0.127, 0.1543, 0.1318, 0.165, 0.09863, 0.1553, 0.09863, 0.1553, 0.09863, 0.165, 0.09863, 0.1611, 0.06445, 0.1514, 0.06738, 0.1514, 0.06738, 0.1611, 0.06445, 0.1445, 0.03418, 0.1367, 0.04102, 0.1367, 0.04102, 0.1445, 0.03418, 0.1172, 0.01367, 0.1133, 0.02246, 0.1133, 0.02246, 0.1172, 0.01367, 0.08398, 0.006836, 0.08496, 0.0166, 0.08496, 0.0166, 0.08398, 0.006836, 0.05176, 0.01367, 0.05566, 0.02246, 0.05566, 0.02246, 0.05176, 0.01367, 0.02539, 0.03418, 0.03223, 0.04004, 0.03223, 0.04004, 0.02539, 0.03418, 0.008789, 0.06445, 0.01855, 0.06738, 0.8711, 0.8633, 0.8711, 0.9424, 0.9014, 0.9492, 0.9326, 0.9424, 0.9326, 0.8633, 0.7793, 0.7812, 0.7471, 0.75, 0.6572, 0.8145, 0.6787, 0.8535, 0.9414, 0.7266, 0.9902, 0.5781, 0.9316, 0.5693, 0.8896, 0.6992, 0.9902, 0.5781, 0.9902, 0.4229, 0.9316, 0.4316, 0.9316, 0.5693, 0.9902, 0.4229, 0.9414, 0.2744, 0.8896, 0.3018, 0.9316, 0.4316, 0.9414, 0.2744, 0.8506, 0.1494, 0.8086, 0.1904, 0.8896, 0.3018, 0.8506, 0.1494, 0.7246, 0.05762, 0.6973, 0.1094, 0.8086, 0.1904, 0.7246, 0.05762, 0.5762, 0.009766, 0.5674, 0.06738, 0.6973, 0.1094, 0.5762, 0.009766, 0.4209, 0.009766, 0.4297, 0.06738, 0.5674, 0.06738, 0.4209, 0.009766, 0.2725, 0.05762, 0.2998, 0.1094, 0.4297, 0.06738, 0.2725, 0.05762, 0.1475, 0.1494, 0.1885, 0.1904, 0.2998, 0.1094, 0.1475, 0.1494, 0.05566, 0.2744, 0.1074, 0.3018, 0.1885, 0.1904, 0.05566, 0.2744, 0.007812, 0.4229, 0.06543, 0.4316, 0.1074, 0.3018, 0.007812, 0.4229, 0.007812, 0.5781, 0.06543, 0.5693, 0.06543, 0.4316, 0.007812, 0.5781, 0.05566, 0.7266, 0.1074, 0.7002, 0.06543, 0.5693, 0.05566, 0.7266, 0.1475, 0.8525, 0.1885, 0.8105, 0.1074, 0.7002, 0.1475, 0.8525, 0.2725, 0.9434, 0.2998, 0.8916, 0.1885, 0.8105, 0.2725, 0.9434, 0.4209, 0.9922, 0.4297, 0.9336, 0.2998, 0.8916, 0.4209, 0.9922, 0.5762, 0.9922, 0.5674, 0.9336, 0.4297, 0.9336, 0.5762, 0.9922, 0.7246, 0.9434, 0.6982, 0.8916, 0.5674, 0.9336, 0.7246, 0.9434, 0.8506, 0.8525, 0.8086, 0.8105, 0.6982, 0.8916, 0.8516, 0.6807, 0.8115, 0.6611, 0.7471, 0.75, 0.7793, 0.7812, 0.8896, 0.6992, 0.8516, 0.6807, 0.7793, 0.7812, 0.8086, 0.8105, 0.9316, 0.5693, 0.8906, 0.5625, 0.8516, 0.6807, 0.8896, 0.6992, 0.9316, 0.4316, 0.8906, 0.4385, 0.8906, 0.5625, 0.9316, 0.5693, 0.8896, 0.3018, 0.8516, 0.3213, 0.8906, 0.4385, 0.9316, 0.4316, 0.8086, 0.1904, 0.7793, 0.2207, 0.8516, 0.3213, 0.8896, 0.3018, 0.6973, 0.1094, 0.6787, 0.1475, 0.7793, 0.2207, 0.8086, 0.1904, 0.5674, 0.06738, 0.5605, 0.1094, 0.6787, 0.1475, 0.6973, 0.1094, 0.4297, 0.06738, 0.4365, 0.1094, 0.5605, 0.1094, 0.5674, 0.06738, 0.2998, 0.1094, 0.3193, 0.1475, 0.4365, 0.1094, 0.4297, 0.06738, 0.1885, 0.1904, 0.2188, 0.2197, 0.3193, 0.1475, 0.2998, 0.1094, 0.1074, 0.3018, 0.1455, 0.3203, 0.2188, 0.2197, 0.1885, 0.1904, 0.06543, 0.4316, 0.1074, 0.4385, 0.1455, 0.3203, 0.1074, 0.3018, 0.06543, 0.5693, 0.1074, 0.5625, 0.1074, 0.4385, 0.06543, 0.4316, 0.1074, 0.7002, 0.1455, 0.6807, 0.1074, 0.5625, 0.06543, 0.5693, 0.1885, 0.8105, 0.2178, 0.7812, 0.1455, 0.6807, 0.1074, 0.7002, 0.2998, 0.8916, 0.3184, 0.8535, 0.2178, 0.7812, 0.1885, 0.8105, 0.4297, 0.9336, 0.4365, 0.8926, 0.3184, 0.8535, 0.2998, 0.8916, 0.5674, 0.9336, 0.5605, 0.8926, 0.4365, 0.8926, 0.4297, 0.9336, 0.6982, 0.8916, 0.6787, 0.8535, 0.5605, 0.8926, 0.5674, 0.9336, 0.8086, 0.8105, 0.7793, 0.7812, 0.6787, 0.8535, 0.6982, 0.8916, 0.8506, 0.8525, 0.9414, 0.7266, 0.8896, 0.6992, 0.8086, 0.8105, 0.5361, 0.3457, 0.4805, 0.3271, 0.4229, 0.3271, 0.3682, 0.3457, 0.3213, 0.3799, 0.2871, 0.4258, 0.2695, 0.4814, 0.2695, 0.5391, 0.2871, 0.5938, 0.3213, 0.6406, 0.3682, 0.6748, 0.4229, 0.6924, 0.4805, 0.6924, 0.5361, 0.6748, 0.583, 0.6406, 0.6162, 0.5938, 0.6348, 0.5391, 0.6348, 0.4814, 0.6162, 0.4258, 0.583, 0.3799, 0.875, 0.126, 0.8926, 0.126, 0.8926, 0.0332, 0.875, 0.0332, 0.9648, 0.126, 0.9824, 0.126, 0.9824, 0.0332, 0.9648, 0.0332, 0.8926, 0.126, 0.9648, 0.126, 0.9648, 0.0332, 0.9287, 0.02539, 0.8926, 0.0332, 0.875, 0.126, 0.8926, 0.126, 0.8926, 0.0332, 0.875, 0.0332, 0.9648, 0.126, 0.9824, 0.126, 0.9824, 0.0332, 0.9648, 0.0332, 0.8926, 0.126, 0.9648, 0.126, 0.9648, 0.0332, 0.9287, 0.02539, 0.8926, 0.0332, 0.875, 0.126, 0.8926, 0.126, 0.8926, 0.0332, 0.875, 0.0332, 0.9648, 0.126, 0.9824, 0.126, 0.9824, 0.0332, 0.9648, 0.0332, 0.8926, 0.126, 0.9648, 0.126, 0.9648, 0.0332, 0.9287, 0.02539, 0.8926, 0.0332, 0.9648, 0.126, 0.8926, 0.126, 0.9287, 0.1895, 0.05395, 0.1117, 0.08569, 0.1117, 0.08569, 0.1258, 0.05395, 0.1258, 0.08569, 0.1258, 0.08569, 0.1117, 0.1169, 0.1117, 0.1169, 0.1258, 0.5381, 0.251, 0.5361, 0.2666, 0.6113, 0.2881, 0.6172, 0.2744, 0.541, 0.7598, 0.5381, 0.7451, 0.46, 0.7451, 0.457, 0.7598, 0.6855, 0.3193, 0.6748, 0.3311, 0.7217, 0.3906, 0.7354, 0.3838, 0.3779, 0.7344, 0.3848, 0.7207, 0.3213, 0.6748, 0.3105, 0.6855, 0.2607, 0.6182, 0.2744, 0.6113, 0.25, 0.5371, 0.2354, 0.54, 0.7617, 0.46, 0.7471, 0.4629, 0.7471, 0.5391, 0.7617, 0.541, 0.2354, 0.458, 0.251, 0.46, 0.2754, 0.3867, 0.2617, 0.3799, 0.7363, 0.6191, 0.7227, 0.6123, 0.6768, 0.6748, 0.6875, 0.6855, 0.3105, 0.3145, 0.3213, 0.3252, 0.3848, 0.2822, 0.3779, 0.2686, 0.457, 0.2471, 0.458, 0.2617, 0.5361, 0.2666, 0.5381, 0.251, 0.6201, 0.7344, 0.6133, 0.7207, 0.5381, 0.7451, 0.541, 0.7598, 0.6172, 0.2744, 0.6113, 0.2881, 0.6748, 0.3311, 0.6855, 0.3193, 0.457, 0.7598, 0.46, 0.7451, 0.3848, 0.7207, 0.3779, 0.7344, 0.7354, 0.3838, 0.7217, 0.3906, 0.7471, 0.4629, 0.7617, 0.46, 0.3105, 0.6855, 0.3213, 0.6748, 0.2744, 0.6113, 0.2607, 0.6182, 0.2354, 0.54, 0.25, 0.5371, 0.251, 0.46, 0.2354, 0.458, 0.7617, 0.541, 0.7471, 0.5391, 0.7227, 0.6123, 0.7363, 0.6191, 0.2617, 0.3799, 0.2754, 0.3867, 0.3213, 0.3252, 0.3105, 0.3145, 0.6875, 0.6855, 0.6768, 0.6748, 0.6133, 0.7207, 0.6201, 0.7344, 0.3779, 0.2686, 0.3848, 0.2822, 0.458, 0.2617, 0.457, 0.2471])
me_cylinder_002.materials.append(mat_pneu_002)
me_cylinder_002.materials.append(mat_jante_002)
me_cylinder_002.use_remesh_preserve_volume = False
me_cylinder_002.use_remesh_preserve_attributes = False
me_cylinder_002.use_mirror_vertex_groups = False
me_cylinder_002.update()

# ---- objects
ob_empty = bpy.data.objects.new('Empty', None)
ob_cube = bpy.data.objects.new('Cube', me_cube_001)
ob_roux_arri_re = bpy.data.objects.new('Roux arrière', me_cylinder_001)
ob_empty_001 = bpy.data.objects.new('Empty.001', None)
ob_roux_avants = bpy.data.objects.new('Roux avants', me_cylinder_002)

# ---- transforms, parenting, visibility, modifiers, constraints
ob_empty.location = (0.0, 0.0, 0.0)
ob_empty.empty_image_offset = (0.0, 0.0)
ob_empty.lineart.crease_threshold = 0.0
ob_cube.location = (-0.05203, 4.129, 1.292)
ob_cube.lineart.crease_threshold = 0.0
_m = ob_cube.modifiers.new('Mirror', 'MIRROR')
_m.mirror_object = ob_empty
ob_roux_arri_re.location = (-2.013, 3.978, 0.0)
ob_roux_arri_re.rotation_euler = (0.0, -0.0, -0.01286)
ob_roux_arri_re.scale = (0.6833, 1.0, 1.0)
ob_roux_arri_re.lineart.crease_threshold = 0.0
_m = ob_roux_arri_re.modifiers.new('Mirror', 'MIRROR')
_m.mirror_object = ob_cube
ob_empty_001.location = (0.0, 0.0, 0.0)
ob_empty_001.empty_image_offset = (0.0, 0.0)
ob_empty_001.lineart.crease_threshold = 0.0
ob_roux_avants.location = (-2.013, -0.05106, 0.0)
ob_roux_avants.rotation_euler = (0.0, -0.0, 0.04005)
ob_roux_avants.scale = (0.6833, 1.0, 1.0)
ob_roux_avants.lineart.crease_threshold = 0.0
_m = ob_roux_avants.modifiers.new('Mirror', 'MIRROR')
_m.mirror_object = ob_cube

# ---- collection membership
col_collection_1.objects.link(ob_empty)
col_collection_1.objects.link(ob_cube)
col_collection_1.objects.link(ob_roux_arri_re)
col_collection_1.objects.link(ob_empty_001)
col_collection_1.objects.link(ob_roux_avants)

# ---- scene / render settings (as saved in the file)
scene.frame_start = 1; scene.frame_end = 250; scene.frame_set(1)
scene.render.engine = 'BLENDER_EEVEE_NEXT'
scene.render.resolution_percentage = 50
scene.render.dither_intensity = 0.0
scene.cycles.use_denoising = False
scene.cycles.samples = 10
scene.cycles.sampling_pattern = 'TABULATED_SOBOL'
scene.cycles.light_sampling_threshold = 0.0
scene.cycles.use_adaptive_sampling = False
scene.cycles.use_light_tree = False
scene.cycles.blur_glossy = 0.0
scene.cycles.pixel_filter_type = 'GAUSSIAN'
scene.cycles.sample_clamp_indirect = 0.0
scene.view_settings.view_transform = 'Standard'
bpy.context.view_layer.update()

# ---- added for rendering (the .blend has no active camera and no usable light): camera, sun
cam_auto = bpy.data.cameras.new('AutoCamera')
cam_auto.lens = 50.0
cam_auto.sensor_width = 36.0
cam_auto.clip_end = 1000.0
ob_auto_camera = bpy.data.objects.new('AutoCamera', cam_auto)
scene.collection.objects.link(ob_auto_camera)
ob_auto_camera.location = (8.16403, -8.00059, 7.23032)
ob_auto_camera.rotation_euler = (1.09748, -7.21219e-08, 0.694738)
scene.camera = ob_auto_camera
light_auto_sun = bpy.data.lights.new('AutoSun', 'SUN')
light_auto_sun.energy = 3.0
light_auto_sun.angle = 0.0523599
ob_auto_sun = bpy.data.objects.new('AutoSun', light_auto_sun)
scene.collection.objects.link(ob_auto_sun)
ob_auto_sun.rotation_euler = (0.872665, 0.174533, 0.523599)
bpy.context.view_layer.update()
